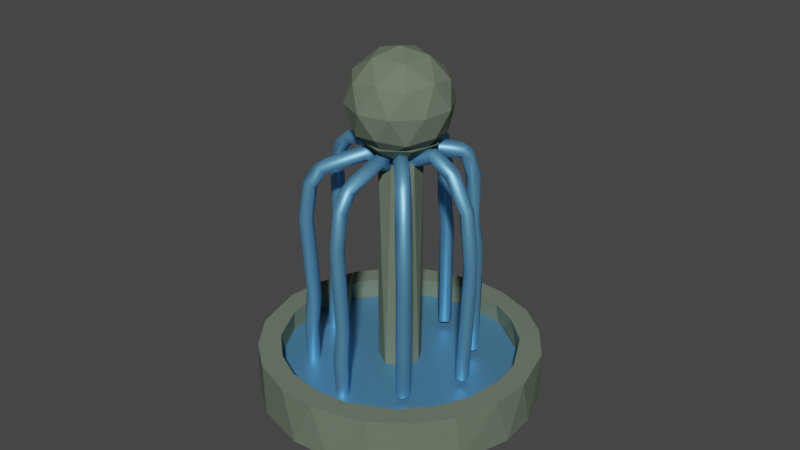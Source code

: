 # Source: untitled.blend  (saved by Blender 3.3.6; exported with 4.5.12 LTS)
import bpy
from mathutils import Matrix  # noqa: F401  (used for matrix-valued properties, if any)

bpy.ops.wm.read_factory_settings(use_empty=True)
scene = bpy.context.scene
scene.name = 'Scene'

# ---- collections
col_collection = bpy.data.collections.new('Collection'); scene.collection.children.link(col_collection)

# ---- materials (node trees are filled in below, after node groups)
mat_well = bpy.data.materials.new('Well')
mat_well.use_transparent_shadow = False
mat_water = bpy.data.materials.new('Water')
mat_water.use_transparent_shadow = False

# ---- material node trees
mat_well.use_nodes = True; mat_well.node_tree.nodes.clear()
_N = mat_well.node_tree.nodes; _L = mat_well.node_tree.links
n0 = _N.new('ShaderNodeBsdfPrincipled'); n0.name = 'Principled BSDF'; n0.location = (10, 300)
n0.distribution = 'GGX'
n0.subsurface_method = 'RANDOM_WALK_SKIN'
n0.inputs[0].default_value = (0.1444, 0.1845, 0.1341, 1.0)
n0.inputs[3].default_value = 1.45
n0.inputs[11].default_value = 1.01
n0.inputs[13].default_value = 0.0
n0.inputs[20].default_value = 0.0
n0.inputs[27].default_value = (0.0, 0.0, 0.0, 1.0)
n0.inputs[28].default_value = 1.0
n1 = _N.new('ShaderNodeOutputMaterial'); n1.name = 'Material Output'; n1.location = (300, 300)
_L.new(n0.outputs[0], n1.inputs[0])
n1.is_active_output = True
mat_water.use_nodes = True; mat_water.node_tree.nodes.clear()
_N = mat_water.node_tree.nodes; _L = mat_water.node_tree.links
n0 = _N.new('ShaderNodeBsdfPrincipled'); n0.name = 'Principled BSDF'; n0.location = (10, 300)
n0.distribution = 'GGX'
n0.subsurface_method = 'RANDOM_WALK_SKIN'
n0.inputs[0].default_value = (0.1725, 0.4705, 0.8, 1.0)
n0.inputs[1].default_value = 0.75
n0.inputs[3].default_value = 1.45
n0.inputs[11].default_value = 1.01
n0.inputs[13].default_value = 0.0
n0.inputs[20].default_value = 0.0
n0.inputs[27].default_value = (0.0, 0.0, 0.0, 1.0)
n0.inputs[28].default_value = 1.0
n1 = _N.new('ShaderNodeOutputMaterial'); n1.name = 'Material Output'; n1.location = (300, 300)
_L.new(n0.outputs[0], n1.inputs[0])
n1.is_active_output = True

# ---- world
world_world = bpy.data.worlds.new('World'); scene.world = world_world
world_world.use_nodes = True; world_world.node_tree.nodes.clear()
_N = world_world.node_tree.nodes; _L = world_world.node_tree.links
n0 = _N.new('ShaderNodeOutputWorld'); n0.name = 'World Output'; n0.location = (300, 300)
n1 = _N.new('ShaderNodeBackground'); n1.name = 'Background'; n1.location = (10, 300)
n1.inputs[0].default_value = (0.05088, 0.05088, 0.05088, 1.0)
_L.new(n1.outputs[0], n0.inputs[0])
n0.is_active_output = True
world_world.color = (0.05088, 0.05088, 0.05088)
world_world.use_sun_shadow = False
world_world.sun_shadow_jitter_overblur = 0.0

# ---- meshes
me_icosphere = bpy.data.meshes.new('Icosphere')
me_icosphere.from_pydata([(0.0, 0.0, -1.0), (0.7236, -0.5257, -0.4472), (-0.2764, -0.8506, -0.4472), (-0.8944, 0.0, -0.4472), (-0.2764, 0.8506, -0.4472), (0.7236, 0.5257, -0.4472), (0.2764, -0.8506, 0.4472), (-0.7236, -0.5257, 0.4472), (-0.7236, 0.5257, 0.4472), (0.2764, 0.8506, 0.4472), (0.8944, 0.0, 0.4472), (0.0, 0.0, 1.0), (-0.1625, -0.5, -0.8507), (0.4935, -0.309, -0.7824), (0.2629, -0.809, -0.5257), (0.8506, 0.0, -0.5257), (0.4253, 0.309, -0.8507), (-0.5257, 0.0, -0.8174), (-0.6882, -0.5, -0.5257), (-0.1625, 0.5042, -0.8256), (-0.6882, 0.5, -0.5257), (0.2629, 0.809, -0.5257), (0.9511, -0.309, 0.0), (0.9511, 0.309, 0.0), (0.0, -1.0, 0.0), (0.5878, -0.809, 0.0), (-0.9511, -0.309, 0.0), (-0.5878, -0.809, 0.0), (-0.5878, 0.809, 0.0), (-0.9511, 0.309, 0.0), (0.5878, 0.809, 0.0), (0.0, 1.0, 0.0), (0.6882, -0.5, 0.5257), (-0.2629, -0.809, 0.5257), (-0.8506, 0.0, 0.5257), (-0.2629, 0.809, 0.5257), (0.6882, 0.5, 0.5257), (0.1625, -0.5, 0.8507), (0.5257, 0.0, 0.8507), (-0.4253, -0.309, 0.8507), (-0.4253, 0.309, 0.8507), (0.1625, 0.5, 0.8507), (1.519, 2.301, -5.882), (2.284, 1.545, -5.882), (2.636, 0.7657, -5.882), (2.757, 0.01564, -5.882), (2.617, -0.828, -5.882), (2.301, -1.519, -5.882), (1.545, -2.284, -5.882), (0.7657, -2.636, -5.882), (0.01564, -2.757, -5.882), (-0.828, -2.617, -5.882), (-1.519, -2.301, -5.882), (-2.284, -1.545, -5.882), (-2.636, -0.7657, -5.882), (-2.757, -0.01564, -5.882), (-2.617, 0.828, -5.882), (-2.301, 1.519, -5.882), (-1.545, 2.284, -5.882), (-0.7657, 2.636, -5.882), (-0.01564, 2.757, -5.882), (0.828, 2.617, -5.882), (1.115, 2.029, -4.897), (1.692, 1.595, -4.897), (2.054, 1.067, -4.897), (2.293, 0.3863, -4.897), (2.266, -0.5204, -4.897), (2.029, -1.115, -4.897), (1.595, -1.692, -4.897), (1.067, -2.054, -4.897), (0.3863, -2.293, -4.897), (-0.5204, -2.266, -4.897), (-1.115, -2.029, -4.897), (-1.692, -1.595, -4.897), (-2.054, -1.067, -4.897), (-2.293, -0.3863, -4.897), (-2.266, 0.5204, -4.897), (-2.029, 1.115, -4.897), (-1.595, 1.692, -4.897), (-1.067, 2.054, -4.897), (-0.3863, 2.293, -4.897), (0.5204, 2.266, -4.897), (1.13, 2.515, -4.897), (0.08105, 2.756, -4.897), (-0.7657, 2.636, -4.897), (-1.464, 2.336, -4.897), (-2.101, 1.767, -4.897), (-2.515, 1.13, -4.897), (-2.756, 0.08105, -4.897), (-2.636, -0.7657, -4.897), (-2.336, -1.464, -4.897), (-1.767, -2.101, -4.897), (-1.13, -2.515, -4.897), (-0.08105, -2.756, -4.897), (0.7657, -2.636, -4.897), (1.464, -2.336, -4.897), (2.101, -1.767, -4.897), (2.515, -1.13, -4.897), (2.756, -0.08105, -4.897), (2.636, 0.7657, -4.897), (2.336, 1.464, -4.897), (1.767, 2.101, -4.897), (0.1362, 0.3959, -5.482), (-0.1863, 0.3865, -5.482), (-0.4357, 0.01862, -5.482), (-0.2178, -0.3696, -5.482), (0.1863, -0.3865, -5.482), (0.3959, -0.1362, -5.482), (0.3865, 0.1863, -5.482), (1.115, 2.029, -5.482), (0.4406, 2.283, -5.482), (-0.4665, 2.278, -5.482), (-1.51, 1.792, -5.482), (-2.029, 1.115, -5.482), (-2.283, 0.4406, -5.482), (-2.278, -0.4665, -5.482), (-1.792, -1.51, -5.482), (-1.115, -2.029, -5.482), (-0.4406, -2.283, -5.482), (0.4665, -2.278, -5.482), (1.067, -2.054, -5.482), (1.653, -1.635, -5.482), (2.029, -1.115, -5.482), (2.283, -0.4406, -5.482), (2.278, 0.4665, -5.482), (1.792, 1.51, -5.482), (0.2965, 0.1079, -1.066), (-0.07701, 0.3001, -1.066), (-0.2909, 0.06145, -1.065), (-0.2331, -0.1867, -1.065), (0.1079, -0.2965, -1.066), (0.1954, 0.3819, -1.065), (-0.1267, 0.399, -1.065), (-0.406, 0.1592, -1.065), (-0.348, -0.2408, -1.065), (-0.07578, -0.4163, -1.065), (0.3141, -0.3024, -1.065), (0.4136, 0.08932, -1.065), (0.6094, 0.4881, -0.6698), (-0.0125, 0.7665, -0.6695), (-0.5917, 0.4974, -0.6699), (-0.7495, -0.2177, -0.6701), (-0.2332, -0.7372, -0.6697), (0.3507, -0.6753, -0.6693), (0.7371, -0.2332, -0.6698), (0.4406, 2.283, -5.284), (1.115, 2.029, -5.284), (-0.4665, 2.278, -5.284), (-1.51, 1.792, -5.284), (-2.029, 1.115, -5.284), (-2.283, 0.4406, -5.284), (-2.278, -0.4665, -5.284), (-1.792, -1.51, -5.284), (-1.115, -2.029, -5.284), (-0.4406, -2.283, -5.284), (0.4665, -2.278, -5.284), (1.067, -2.054, -5.284), (1.653, -1.635, -5.284), (2.029, -1.115, -5.284), (2.283, -0.4406, -5.284), (2.278, 0.4665, -5.284), (1.792, 1.51, -5.284), (-0.1863, 0.3865, -5.284), (0.1362, 0.3959, -5.284), (-0.4357, 0.01862, -5.284), (-0.2178, -0.3696, -5.284), (0.1863, -0.3865, -5.284), (0.3959, -0.1362, -5.284), (0.3865, 0.1863, -5.284)], [], [(0, 13, 12), (1, 13, 15), (0, 12, 17), (0, 17, 19), (0, 19, 16), (1, 15, 22), (2, 14, 24), (3, 18, 26), (4, 20, 28), (5, 21, 30), (1, 22, 25), (2, 24, 27), (3, 26, 29), (4, 28, 31), (5, 30, 23), (6, 32, 37), (7, 33, 39), (8, 34, 40), (9, 35, 41), (10, 36, 38), (38, 41, 11), (38, 36, 41), (36, 9, 41), (41, 40, 11), (41, 35, 40), (35, 8, 40), (40, 39, 11), (40, 34, 39), (34, 7, 39), (39, 37, 11), (39, 33, 37), (33, 6, 37), (37, 38, 11), (37, 32, 38), (32, 10, 38), (23, 36, 10), (23, 30, 36), (30, 9, 36), (31, 35, 9), (31, 28, 35), (28, 8, 35), (29, 34, 8), (29, 26, 34), (26, 7, 34), (27, 33, 7), (27, 24, 33), (24, 6, 33), (25, 32, 6), (25, 22, 32), (22, 10, 32), (30, 31, 9), (30, 21, 31), (21, 4, 31), (28, 29, 8), (28, 20, 29), (20, 3, 29), (26, 27, 7), (26, 18, 27), (18, 2, 27), (24, 25, 6), (24, 14, 25), (14, 1, 25), (22, 23, 10), (22, 15, 23), (15, 5, 23), (16, 21, 5), (16, 19, 21), (19, 4, 21), (19, 20, 4), (19, 17, 20), (17, 3, 20), (17, 18, 3), (17, 12, 18), (12, 2, 18), (15, 16, 5), (15, 13, 16), (13, 0, 16), (12, 14, 2), (12, 13, 14), (13, 1, 14), (82, 42, 61), (87, 57, 56), (92, 52, 51), (97, 47, 46), (62, 82, 81), (81, 83, 80), (78, 85, 86), (77, 87, 76), (76, 88, 75), (73, 90, 91), (72, 92, 71), (71, 93, 70), (68, 95, 96), (67, 97, 66), (66, 98, 65), (63, 100, 101), (73, 116, 74), (63, 125, 64), (78, 112, 79), (120, 121, 157, 156), (112, 113, 149, 148), (106, 105, 165, 166), (119, 120, 156, 155), (111, 112, 148, 147), (105, 104, 164, 165), (102, 131, 108), (106, 135, 105), (104, 133, 103), (107, 136, 106), (108, 137, 107), (105, 134, 104), (126, 131, 127), (127, 131, 132), (129, 134, 135), (129, 135, 130), (130, 136, 126), (126, 138, 144), (130, 142, 129), (130, 143, 142), (128, 140, 127), (128, 141, 140), (126, 144, 130), (51, 52, 53, 54, 55, 56, 57, 58, 59, 60, 61, 42, 43, 44, 45, 46, 47, 48, 49, 50), (61, 60, 83, 82), (60, 59, 84, 83), (59, 58, 85, 84), (58, 57, 86, 85), (56, 55, 88, 87), (87, 86, 57), (55, 54, 89, 88), (54, 53, 90, 89), (53, 52, 91, 90), (51, 50, 93, 92), (92, 91, 52), (50, 49, 94, 93), (49, 48, 95, 94), (48, 47, 96, 95), (46, 45, 98, 97), (97, 96, 47), (45, 44, 99, 98), (44, 43, 100, 99), (43, 42, 101, 100), (85, 79, 80, 84), (82, 101, 42), (81, 82, 83), (80, 83, 84), (86, 87, 77, 78), (78, 79, 85), (90, 74, 75, 89), (76, 87, 88), (75, 88, 89), (91, 92, 72, 73), (73, 74, 90), (95, 69, 70, 94), (71, 92, 93), (70, 93, 94), (96, 97, 67, 68), (68, 69, 95), (100, 64, 65, 99), (66, 97, 98), (65, 98, 99), (101, 82, 62, 63), (63, 64, 100), (121, 68, 67, 122), (114, 76, 75, 115), (122, 67, 66, 123), (115, 75, 74, 116), (123, 66, 65, 124), (109, 62, 81, 110), (124, 65, 64, 125), (116, 73, 72, 117), (110, 81, 80, 111), (117, 72, 71, 118), (111, 80, 79, 112), (125, 63, 62, 109), (118, 71, 70, 119), (119, 70, 69, 120), (112, 78, 77, 113), (120, 69, 68, 121), (113, 77, 76, 114), (118, 119, 155, 154), (125, 109, 146, 161), (110, 111, 147, 145), (104, 103, 162, 164), (117, 118, 154, 153), (124, 125, 161, 160), (109, 110, 145, 146), (103, 102, 163, 162), (116, 117, 153, 152), (123, 124, 160, 159), (115, 116, 152, 151), (102, 108, 168, 163), (131, 102, 103, 132), (128, 129, 141), (105, 135, 134), (134, 129, 128, 133), (108, 131, 137), (103, 133, 132), (106, 136, 135), (104, 134, 133), (107, 137, 136), (127, 132, 133), (128, 127, 133), (130, 135, 136), (126, 136, 137), (126, 137, 131), (138, 126, 127, 139), (140, 141, 142, 143, 144, 138, 139), (129, 142, 141), (127, 140, 139), (130, 144, 143), (107, 106, 166, 167), (113, 114, 150, 149), (121, 122, 158, 157), (108, 107, 167, 168), (114, 115, 151, 150), (122, 123, 159, 158)])
_uv = me_icosphere.uv_layers.new(name='UVMap')
_uv.uv.foreach_set('vector', [0.1818, 0.0, 0.2273, 0.07873, 0.1364, 0.07873, 0.2727, 0.1575, 0.3182, 0.07873, 0.3636, 0.1575, 0.9091, 0.0, 0.9545, 0.07873, 0.8636, 0.07873, 0.7273, 0.0, 0.7727, 0.07873, 0.6818, 0.07873, 0.5455, 0.0, 0.5909, 0.07873, 0.5, 0.07873, 0.2727, 0.1575, 0.3636, 0.1575, 0.3182, 0.2362, 0.09091, 0.1575, 0.1818, 0.1575, 0.1364, 0.2362, 0.8182, 0.1575, 0.9091, 0.1575, 0.8636, 0.2362, 0.6364, 0.1575, 0.7273, 0.1575, 0.6818, 0.2362, 0.4545, 0.1575, 0.5455, 0.1575, 0.5, 0.2362, 0.2727, 0.1575, 0.3182, 0.2362, 0.2273, 0.2362, 0.09091, 0.1575, 0.1364, 0.2362, 0.04546, 0.2362, 0.8182, 0.1575, 0.8636, 0.2362, 0.7727, 0.2362, 0.6364, 0.1575, 0.6818, 0.2362, 0.5909, 0.2362, 0.4545, 0.1575, 0.5, 0.2362, 0.4091, 0.2362, 0.1818, 0.3149, 0.2727, 0.3149, 0.2273, 0.3937, 0.0, 0.3149, 0.09091, 0.3149, 0.04546, 0.3937, 0.7273, 0.3149, 0.8182, 0.3149, 0.7727, 0.3937, 0.5455, 0.3149, 0.6364, 0.3149, 0.5909, 0.3937, 0.3636, 0.3149, 0.4545, 0.3149, 0.4091, 0.3937, 0.4091, 0.3937, 0.5, 0.3937, 0.4545, 0.4724, 0.4091, 0.3937, 0.4545, 0.3149, 0.5, 0.3937, 0.4545, 0.3149, 0.5455, 0.3149, 0.5, 0.3937, 0.5909, 0.3937, 0.6818, 0.3937, 0.6364, 0.4724, 0.5909, 0.3937, 0.6364, 0.3149, 0.6818, 0.3937, 0.6364, 0.3149, 0.7273, 0.3149, 0.6818, 0.3937, 0.7727, 0.3937, 0.8636, 0.3937, 0.8182, 0.4724, 0.7727, 0.3937, 0.8182, 0.3149, 0.8636, 0.3937, 0.8182, 0.3149, 0.9091, 0.3149, 0.8636, 0.3937, 0.04546, 0.3937, 0.1364, 0.3937, 0.09091, 0.4724, 0.04546, 0.3937, 0.09091, 0.3149, 0.1364, 0.3937, 0.09091, 0.3149, 0.1818, 0.3149, 0.1364, 0.3937, 0.2273, 0.3937, 0.3182, 0.3937, 0.2727, 0.4724, 0.2273, 0.3937, 0.2727, 0.3149, 0.3182, 0.3937, 0.2727, 0.3149, 0.3636, 0.3149, 0.3182, 0.3937, 0.4091, 0.2362, 0.4545, 0.3149, 0.3636, 0.3149, 0.4091, 0.2362, 0.5, 0.2362, 0.4545, 0.3149, 0.5, 0.2362, 0.5455, 0.3149, 0.4545, 0.3149, 0.5909, 0.2362, 0.6364, 0.3149, 0.5455, 0.3149, 0.5909, 0.2362, 0.6818, 0.2362, 0.6364, 0.3149, 0.6818, 0.2362, 0.7273, 0.3149, 0.6364, 0.3149, 0.7727, 0.2362, 0.8182, 0.3149, 0.7273, 0.3149, 0.7727, 0.2362, 0.8636, 0.2362, 0.8182, 0.3149, 0.8636, 0.2362, 0.9091, 0.3149, 0.8182, 0.3149, 0.04546, 0.2362, 0.09091, 0.3149, 0.0, 0.3149, 0.04546, 0.2362, 0.1364, 0.2362, 0.09091, 0.3149, 0.1364, 0.2362, 0.1818, 0.3149, 0.09091, 0.3149, 0.2273, 0.2362, 0.2727, 0.3149, 0.1818, 0.3149, 0.2273, 0.2362, 0.3182, 0.2362, 0.2727, 0.3149, 0.3182, 0.2362, 0.3636, 0.3149, 0.2727, 0.3149, 0.5, 0.2362, 0.5909, 0.2362, 0.5455, 0.3149, 0.5, 0.2362, 0.5455, 0.1575, 0.5909, 0.2362, 0.5455, 0.1575, 0.6364, 0.1575, 0.5909, 0.2362, 0.6818, 0.2362, 0.7727, 0.2362, 0.7273, 0.3149, 0.6818, 0.2362, 0.7273, 0.1575, 0.7727, 0.2362, 0.7273, 0.1575, 0.8182, 0.1575, 0.7727, 0.2362, 0.8636, 0.2362, 0.9545, 0.2362, 0.9091, 0.3149, 0.8636, 0.2362, 0.9091, 0.1575, 0.9545, 0.2362, 0.9091, 0.1575, 1.0, 0.1575, 0.9545, 0.2362, 0.1364, 0.2362, 0.2273, 0.2362, 0.1818, 0.3149, 0.1364, 0.2362, 0.1818, 0.1575, 0.2273, 0.2362, 0.1818, 0.1575, 0.2727, 0.1575, 0.2273, 0.2362, 0.3182, 0.2362, 0.4091, 0.2362, 0.3636, 0.3149, 0.3182, 0.2362, 0.3636, 0.1575, 0.4091, 0.2362, 0.3636, 0.1575, 0.4545, 0.1575, 0.4091, 0.2362, 0.5, 0.07873, 0.5455, 0.1575, 0.4545, 0.1575, 0.5, 0.07873, 0.5909, 0.07873, 0.5455, 0.1575, 0.5909, 0.07873, 0.6364, 0.1575, 0.5455, 0.1575, 0.6818, 0.07873, 0.7273, 0.1575, 0.6364, 0.1575, 0.6818, 0.07873, 0.7727, 0.07873, 0.7273, 0.1575, 0.7727, 0.07873, 0.8182, 0.1575, 0.7273, 0.1575, 0.8636, 0.07873, 0.9091, 0.1575, 0.8182, 0.1575, 0.8636, 0.07873, 0.9545, 0.07873, 0.9091, 0.1575, 0.9545, 0.07873, 1.0, 0.1575, 0.9091, 0.1575, 0.3636, 0.1575, 0.4091, 0.07873, 0.4545, 0.1575, 0.3636, 0.1575, 0.3182, 0.07873, 0.4091, 0.07873, 0.3182, 0.07873, 0.3636, 0.0, 0.4091, 0.07873, 0.1364, 0.07873, 0.1818, 0.1575, 0.09091, 0.1575, 0.1364, 0.07873, 0.2273, 0.07873, 0.1818, 0.1575, 0.2273, 0.07873, 0.2727, 0.1575, 0.1818, 0.1575, 0.6027, 0.5898, 0.0, 0.5, 0.03125, 0.5, 0.2628, 0.5898, 0.2372, 0.5, 0.2812, 0.5, 0.5128, 0.5898, 0.4872, 0.5, 0.5312, 0.5, 0.7628, 0.5898, 0.7372, 0.5, 0.7812, 0.5, 0.6903, 0.5898, 0.6027, 0.5898, 0.2822, 0.5898, 0.2822, 0.5898, 0.07532, 0.5898, 0.1861, 0.5898, 0.2434, 0.5898, 0.1691, 0.5898, 0.2188, 0.5898, 0.2831, 0.5898, 0.2628, 0.5898, 0.3203, 0.5898, 0.3203, 0.5898, 0.3253, 0.5898, 0.3744, 0.5898, 0.4573, 0.5898, 0.4191, 0.5898, 0.4688, 0.5898, 0.5017, 0.5898, 0.5128, 0.5898, 0.541, 0.5898, 0.541, 0.5898, 0.5753, 0.5898, 0.5967, 0.5898, 0.6792, 0.5898, 0.6691, 0.5898, 0.7188, 0.5898, 0.7219, 0.5898, 0.7628, 0.5898, 0.7586, 0.5898, 0.7586, 0.5898, 0.8253, 0.5898, 0.807, 0.5898, 0.843, 0.5898, 0.9191, 0.5898, 0.9688, 0.5898, 0.4573, 0.5898, 0.4496, 0.5898, 0.4182, 0.5898, 0.843, 0.5898, 0.8398, 0.5898, 0.8389, 0.5898, 0.2434, 0.5898, 0.2372, 0.5898, 0.2111, 0.5898, 0.6407, 0.5898, 0.6841, 0.5898, 0.6841, 0.5898, 0.6407, 0.5898, 0.2372, 0.5898, 0.2831, 0.5898, 0.2831, 0.5898, 0.2372, 0.5898, 0.5471, 0.5898, 0.5106, 0.5898, 0.5106, 0.5898, 0.5471, 0.5898, 0.6017, 0.5898, 0.6407, 0.5898, 0.6407, 0.5898, 0.6017, 0.5898, 0.188, 0.5898, 0.2372, 0.5898, 0.2372, 0.5898, 0.188, 0.5898, 0.5106, 0.5898, 0.4756, 0.5898, 0.4756, 0.5898, 0.5106, 0.5898, 0.5114, 0.5898, 0.5193, 0.5898, 0.5499, 0.5898, 0.5471, 0.5898, 0.5246, 0.5898, 0.5106, 0.5898, 0.4756, 0.5898, 0.4707, 0.5898, 0.4769, 0.5898, 0.5631, 0.5898, 0.5557, 0.5898, 0.5471, 0.5898, 0.5499, 0.5898, 0.5576, 0.5898, 0.5631, 0.5898, 0.5106, 0.5898, 0.4938, 0.5898, 0.4756, 0.5898, 0.5391, 0.5898, 0.5193, 0.5898, 0.4952, 0.5898, 0.4952, 0.5898, 0.5193, 0.5898, 0.4802, 0.5898, 0.5018, 0.5898, 0.4938, 0.5898, 0.5246, 0.5898, 0.5018, 0.5898, 0.5246, 0.5898, 0.535, 0.5898, 0.535, 0.5898, 0.5557, 0.5898, 0.5391, 0.5898, 0.5391, 0.5898, 0.5326, 0.5898, 0.5481, 0.5898, 0.535, 0.5898, 0.5184, 0.5898, 0.5018, 0.5898, 0.535, 0.5898, 0.5393, 0.5898, 0.5184, 0.5898, 0.4844, 0.5898, 0.4836, 0.5898, 0.4952, 0.5898, 0.4844, 0.5898, 0.4925, 0.5898, 0.4836, 0.5898, 0.5391, 0.5898, 0.5481, 0.5898, 0.535, 0.5898, 0.7968, 0.01461, 0.7308, 0.01189, 0.6411, 0.03737, 0.5803, 0.08029, 0.5414, 0.1337, 0.5146, 0.2032, 0.5119, 0.2692, 0.5374, 0.3589, 0.5803, 0.4197, 0.6337, 0.4586, 0.7032, 0.4854, 0.7692, 0.4881, 0.8589, 0.4626, 0.9197, 0.4197, 0.9586, 0.3663, 0.9854, 0.2968, 0.9881, 0.2308, 0.9626, 0.1411, 0.9197, 0.08029, 0.8663, 0.04135, 0.03125, 0.5, 0.08093, 0.5, 0.07532, 0.5898, 0.6027, 0.5898, 0.08093, 0.5, 0.125, 0.5, 0.125, 0.5898, 0.07532, 0.5898, 0.125, 0.5, 0.1747, 0.5, 0.1691, 0.5898, 0.125, 0.5898, 0.1747, 0.5, 0.2372, 0.5, 0.2188, 0.5898, 0.1691, 0.5898, 0.2812, 0.5, 0.3309, 0.5, 0.3253, 0.5898, 0.2628, 0.5898, 0.2628, 0.5898, 0.2188, 0.5898, 0.2372, 0.5, 0.3309, 0.5, 0.375, 0.5, 0.375, 0.5898, 0.3253, 0.5898, 0.375, 0.5, 0.4247, 0.5, 0.4191, 0.5898, 0.375, 0.5898, 0.4247, 0.5, 0.4872, 0.5, 0.4688, 0.5898, 0.4191, 0.5898, 0.5312, 0.5, 0.5809, 0.5, 0.5753, 0.5898, 0.5128, 0.5898, 0.5128, 0.5898, 0.4688, 0.5898, 0.4872, 0.5, 0.5809, 0.5, 0.625, 0.5, 0.625, 0.5898, 0.5753, 0.5898, 0.625, 0.5, 0.6747, 0.5, 0.6691, 0.5898, 0.625, 0.5898, 0.6747, 0.5, 0.7372, 0.5, 0.7188, 0.5898, 0.6691, 0.5898, 0.7812, 0.5, 0.8309, 0.5, 0.8253, 0.5898, 0.7628, 0.5898, 0.7628, 0.5898, 0.7188, 0.5898, 0.7372, 0.5, 0.8309, 0.5, 0.875, 0.5, 0.875, 0.5898, 0.8253, 0.5898, 0.875, 0.5, 0.9247, 0.5, 0.9191, 0.5898, 0.875, 0.5898, 0.9247, 0.5, 0.9872, 0.5, 0.9688, 0.5898, 0.9191, 0.5898, 0.1691, 0.5898, 0.2111, 0.5898, 0.1861, 0.5898, 0.125, 0.5898, 0.6027, 0.5898, 0.9688, 0.5898, 0.9872, 0.5, 0.2822, 0.5898, 0.6027, 0.5898, 0.07532, 0.5898, 0.1861, 0.5898, 0.07532, 0.5898, 0.125, 0.5898, 0.2188, 0.5898, 0.2628, 0.5898, 0.2831, 0.5898, 0.2434, 0.5898, 0.2434, 0.5898, 0.2111, 0.5898, 0.1691, 0.5898, 0.4191, 0.5898, 0.4182, 0.5898, 0.3744, 0.5898, 0.375, 0.5898, 0.3203, 0.5898, 0.2628, 0.5898, 0.3253, 0.5898, 0.3744, 0.5898, 0.3253, 0.5898, 0.375, 0.5898, 0.4688, 0.5898, 0.5128, 0.5898, 0.5017, 0.5898, 0.4573, 0.5898, 0.4573, 0.5898, 0.4182, 0.5898, 0.4191, 0.5898, 0.6691, 0.5898, 0.6407, 0.5898, 0.5967, 0.5898, 0.625, 0.5898, 0.541, 0.5898, 0.5128, 0.5898, 0.5753, 0.5898, 0.5967, 0.5898, 0.5753, 0.5898, 0.625, 0.5898, 0.7188, 0.5898, 0.7628, 0.5898, 0.7219, 0.5898, 0.6792, 0.5898, 0.6792, 0.5898, 0.6407, 0.5898, 0.6691, 0.5898, 0.9191, 0.5898, 0.8389, 0.5898, 0.807, 0.5898, 0.875, 0.5898, 0.7586, 0.5898, 0.7628, 0.5898, 0.8253, 0.5898, 0.807, 0.5898, 0.8253, 0.5898, 0.875, 0.5898, 0.9688, 0.5898, 0.6027, 0.5898, 0.6903, 0.5898, 0.843, 0.5898, 0.843, 0.5898, 0.8389, 0.5898, 0.9191, 0.5898, 0.6841, 0.5898, 0.6792, 0.5898, 0.7219, 0.5898, 0.7219, 0.5898, 0.3251, 0.5898, 0.3203, 0.5898, 0.3744, 0.5898, 0.3793, 0.5898, 0.7219, 0.5898, 0.7219, 0.5898, 0.7586, 0.5898, 0.7631, 0.5898, 0.3793, 0.5898, 0.3744, 0.5898, 0.4182, 0.5898, 0.4496, 0.5898, 0.7631, 0.5898, 0.7586, 0.5898, 0.807, 0.5898, 0.811, 0.5898, 0.6903, 0.5898, 0.6903, 0.5898, 0.2822, 0.5898, 0.2565, 0.5898, 0.811, 0.5898, 0.807, 0.5898, 0.8389, 0.5898, 0.8398, 0.5898, 0.4496, 0.5898, 0.4573, 0.5898, 0.5017, 0.5898, 0.5017, 0.5898, 0.2565, 0.5898, 0.2822, 0.5898, 0.1861, 0.5898, 0.188, 0.5898, 0.5017, 0.5898, 0.5017, 0.5898, 0.541, 0.5898, 0.546, 0.5898, 0.188, 0.5898, 0.1861, 0.5898, 0.2111, 0.5898, 0.2372, 0.5898, 0.8398, 0.5898, 0.843, 0.5898, 0.6903, 0.5898, 0.6903, 0.5898, 0.546, 0.5898, 0.541, 0.5898, 0.5967, 0.5898, 0.6017, 0.5898, 0.6017, 0.5898, 0.5967, 0.5898, 0.6407, 0.5898, 0.6407, 0.5898, 0.2372, 0.5898, 0.2434, 0.5898, 0.2831, 0.5898, 0.2831, 0.5898, 0.6407, 0.5898, 0.6407, 0.5898, 0.6792, 0.5898, 0.6841, 0.5898, 0.2831, 0.5898, 0.2831, 0.5898, 0.3203, 0.5898, 0.3251, 0.5898, 0.546, 0.5898, 0.6017, 0.5898, 0.6017, 0.5898, 0.546, 0.5898, 0.8398, 0.5898, 0.6903, 0.5898, 0.6903, 0.5898, 0.8398, 0.5898, 0.2565, 0.5898, 0.188, 0.5898, 0.188, 0.5898, 0.2565, 0.5898, 0.4756, 0.5898, 0.4769, 0.5898, 0.4769, 0.5898, 0.4756, 0.5898, 0.5017, 0.5898, 0.546, 0.5898, 0.546, 0.5898, 0.5017, 0.5898, 0.811, 0.5898, 0.8398, 0.5898, 0.8398, 0.5898, 0.811, 0.5898, 0.6903, 0.5898, 0.2565, 0.5898, 0.2565, 0.5898, 0.6903, 0.5898, 0.4769, 0.5898, 0.5114, 0.5898, 0.5114, 0.5898, 0.4769, 0.5898, 0.4496, 0.5898, 0.5017, 0.5898, 0.5017, 0.5898, 0.4496, 0.5898, 0.7631, 0.5898, 0.811, 0.5898, 0.811, 0.5898, 0.7631, 0.5898, 0.3793, 0.5898, 0.4496, 0.5898, 0.4496, 0.5898, 0.3793, 0.5898, 0.5114, 0.5898, 0.5499, 0.5898, 0.5499, 0.5898, 0.5114, 0.5898, 0.5193, 0.5898, 0.5114, 0.5898, 0.4769, 0.5898, 0.4802, 0.5898, 0.4844, 0.5898, 0.5018, 0.5898, 0.4925, 0.5898, 0.5106, 0.5898, 0.5246, 0.5898, 0.4938, 0.5898, 0.4938, 0.5898, 0.5018, 0.5898, 0.4844, 0.5898, 0.4707, 0.5898, 0.5499, 0.5898, 0.5193, 0.5898, 0.5576, 0.5898, 0.4769, 0.5898, 0.4707, 0.5898, 0.4802, 0.5898, 0.5471, 0.5898, 0.5557, 0.5898, 0.5246, 0.5898, 0.4756, 0.5898, 0.4938, 0.5898, 0.4707, 0.5898, 0.5631, 0.5898, 0.5576, 0.5898, 0.5557, 0.5898, 0.4952, 0.5898, 0.4802, 0.5898, 0.4707, 0.5898, 0.4844, 0.5898, 0.4952, 0.5898, 0.4707, 0.5898, 0.535, 0.5898, 0.5246, 0.5898, 0.5557, 0.5898, 0.5391, 0.5898, 0.5557, 0.5898, 0.5576, 0.5898, 0.5391, 0.5898, 0.5576, 0.5898, 0.5193, 0.5898, 0.5326, 0.5898, 0.5391, 0.5898, 0.4952, 0.5898, 0.5005, 0.5898, 0.4836, 0.5898, 0.4925, 0.5898, 0.5184, 0.5898, 0.5393, 0.5898, 0.5481, 0.5898, 0.5326, 0.5898, 0.5005, 0.5898, 0.5018, 0.5898, 0.5184, 0.5898, 0.4925, 0.5898, 0.4952, 0.5898, 0.4836, 0.5898, 0.5005, 0.5898, 0.535, 0.5898, 0.5481, 0.5898, 0.5393, 0.5898, 0.5631, 0.5898, 0.5471, 0.5898, 0.5471, 0.5898, 0.5631, 0.5898, 0.2831, 0.5898, 0.3251, 0.5898, 0.3251, 0.5898, 0.2831, 0.5898, 0.6841, 0.5898, 0.7219, 0.5898, 0.7219, 0.5898, 0.6841, 0.5898, 0.5499, 0.5898, 0.5631, 0.5898, 0.5631, 0.5898, 0.5499, 0.5898, 0.3251, 0.5898, 0.3793, 0.5898, 0.3793, 0.5898, 0.3251, 0.5898, 0.7219, 0.5898, 0.7631, 0.5898, 0.7631, 0.5898, 0.7219, 0.5898])
me_icosphere.materials.append(mat_well)
me_icosphere.update()
me_nurbscurve = bpy.data.meshes.new('NurbsCurve')
me_nurbscurve.from_pydata([(4.148, 0.0997, 1.678), (4.198, 0.07039, 1.708), (4.248, 0.0997, 1.678), (4.234, 0.1331, 1.645), (4.188, 0.1442, 1.634), (4.158, 0.1298, 1.649), (4.148, 0.2565, 1.758), (4.183, 0.1502, 1.758), (4.225, 0.2518, 1.788), (4.248, 0.2565, 1.758), (4.198, 0.2552, 1.691), (4.234, 0.2757, 1.707), (4.162, 0.2757, 1.707), (4.185, 0.2784, 1.795), (4.24, 0.4093, 1.695), (4.22, 0.397, 1.68), (4.185, 0.3763, 1.683), (4.156, 0.4093, 1.695), (4.148, 0.4154, 1.735), (4.187, 0.4025, 1.779), (4.222, 0.4303, 1.761), (4.248, 0.4154, 1.735), (4.19, 0.4856, 1.718), (4.162, 0.4928, 1.673), (4.247, 0.4826, 1.667), (4.185, 0.4127, 1.64), (4.162, 0.5246, 1.535), (4.198, 0.5387, 1.538), (4.235, 0.5246, 1.535), (4.234, 0.4527, 1.524), (4.184, 0.439, 1.527), (4.148, 0.4706, 1.602), (4.183, 0.5414, 1.22), (4.223, 0.5351, 1.22), (4.248, 0.5114, 1.159), (4.198, 0.4419, 1.213), (4.234, 0.4553, 1.213), (4.162, 0.4553, 1.213), (4.241, 0.498, 0.9914), (4.223, 0.4797, 0.9906), (4.155, 0.498, 0.9914), (4.155, 0.5488, 0.9702), (4.186, 0.5638, 1.076), (4.234, 0.5603, 0.9696), (4.184, 0.4647, 1.066), (4.148, 0.5114, 1.159), (4.185, 0.5737, 0.7328), (4.185, 0.4742, 0.7233), (4.171, 0.5644, 0.1892), (4.235, 0.5537, 0.1892), (4.248, 0.5038, 0.1892), (4.198, 0.464, 0.1892), (4.148, 0.5038, 0.1892), (4.228, -0.1359, 1.693), (4.184, -0.1411, 1.696), (4.148, -0.09497, 1.651), (4.198, -0.0738, 1.637), (4.248, -0.09522, 1.652), (4.235, -0.1049, 1.7), (4.198, -0.1031, 1.715), (4.161, -0.1064, 1.7), (4.162, -0.1212, 1.627), (4.198, -0.1219, 1.614), (4.234, -0.1212, 1.627), (4.161, -0.2205, 1.673), (4.248, -0.2212, 1.697), (4.235, -0.218, 1.75), (4.148, -0.2186, 1.725), (4.212, -0.2233, 1.659), (4.183, -0.2206, 1.762), (4.162, -0.477, 1.589), (4.198, -0.4723, 1.577), (4.234, -0.477, 1.589), (4.247, -0.5342, 1.622), (4.211, -0.4849, 1.678), (4.162, -0.474, 1.668), (4.185, -0.5652, 1.623), (4.148, -0.5312, 1.608), (4.235, -0.6212, 1.511), (4.185, -0.6297, 1.527), (4.144, -0.5914, 1.487), (4.185, -0.5393, 1.483), (4.245, -0.5628, 1.486), (4.248, -0.6381, 1.247), (4.223, -0.668, 1.262), (4.186, -0.6756, 1.263), (4.148, -0.6381, 1.247), (4.162, -0.5893, 1.249), (4.198, -0.5745, 1.249), (4.235, -0.5893, 1.249), (4.223, -0.6335, 0.6657), (4.149, -0.6045, 0.5724), (4.148, -0.5765, 0.6384), (4.184, -0.6396, 0.6613), (4.198, -0.5365, 0.6492), (4.248, -0.5765, 0.6384), (4.234, -0.649, 0.4151), (4.198, -0.6627, 0.4137), (4.162, -0.649, 0.4151), (4.155, -0.5877, 0.4093), (4.184, -0.5627, 0.4111), (4.235, -0.5765, 0.4094), (4.247, -0.6045, 0.5724), (4.248, -0.6213, 0.1285), (4.223, -0.6516, 0.1285), (4.148, -0.6213, 0.1285), (4.233, -0.5707, 0.1285), (4.184, -0.6578, 0.1285), (4.173, -0.5611, 0.1285), (4.301, 0.04975, 1.693), (4.301, 0.0239, 1.726), (4.301, -0.009415, 1.732), (4.301, -0.04975, 1.693), (4.301, -0.03555, 1.639), (4.302, -2.6e-07, 1.625), (4.301, 0.03555, 1.639), (4.435, -0.01342, 1.797), (4.479, 0.04966, 1.746), (4.476, 0.03631, 1.799), (4.477, -0.04343, 1.787), (4.479, -0.04968, 1.747), (4.48, -0.02452, 1.714), (4.48, 0.01328, 1.708), (4.497, -0.0108, 1.808), (4.657, 0.02731, 1.705), (4.635, -0.04836, 1.693), (4.604, -0.03606, 1.64), (4.597, 0.01318, 1.628), (4.618, 0.05277, 1.672), (4.709, -0.01339, 1.64), (4.779, 0.03652, 1.458), (4.787, -0.01344, 1.478), (4.749, -0.05376, 1.432), (4.689, -3.128e-07, 1.442), (4.731, 0.04974, 1.446), (4.807, 0.04984, 1.065), (4.835, 0.01337, 1.195), (4.833, -0.03542, 1.05), (4.783, -0.04973, 1.055), (4.745, -0.01268, 1.062), (4.76, 0.03645, 1.057), (4.837, 0.01334, 0.8619), (4.779, 0.03706, 0.1832), (4.768, -0.04327, 0.1832), (4.794, -0.01337, 0.1832), (4.73, -0.04964, 0.1832), (4.69, 2.009e-07, 0.1832), (4.73, 0.04964, 0.1832), (4.086, -0.04922, 1.678), (4.112, 0.01946, 1.698), (4.086, 0.04922, 1.678), (4.039, 0.03581, 1.643), (4.031, -0.02642, 1.637), (4.033, -0.01648, 1.764), (3.966, 0.0361, 1.701), (3.958, -1.652e-07, 1.69), (3.966, -0.0361, 1.701), (3.955, -0.0498, 1.752), (3.958, 0.0242, 1.783), (3.955, 0.0498, 1.752), (3.93, -0.01335, 1.787), (3.744, -0.05002, 1.711), (3.755, -0.01341, 1.753), (3.754, 0.03655, 1.739), (3.742, 0.05006, 1.683), (3.79, 0.01459, 1.66), (3.772, -0.03656, 1.669), (3.659, -0.03667, 1.66), (3.64, 0.009189, 1.663), (3.731, 0.01331, 1.613), (3.712, -0.03601, 1.609), (3.652, 0.03907, 1.643), (3.6, -0.03657, 1.49), (3.6, 0.03657, 1.49), (3.646, 0.05021, 1.519), (3.686, 0.01328, 1.48), (3.68, -0.02495, 1.484), (3.584, -2.387e-07, 1.446), (3.649, -0.04969, 1.474), (3.629, -0.04975, 1.088), (3.598, -0.02519, 1.098), (3.605, 0.03636, 1.084), (3.653, 0.04884, 1.376), (3.692, -0.01335, 1.077), (3.589, -1.177e-07, 1.085), (3.678, 0.0368, 1.097), (3.664, -0.04335, 1.081), (3.541, -0.04343, 0.1285), (3.545, 0.02532, 0.461), (3.538, 0.04156, 0.1285), (3.638, -0.01329, 0.4525), (3.52, -0.01332, 0.1285), (3.569, 0.05003, 0.1285), (3.604, 0.03578, 0.1285), (3.578, -0.05031, 0.1285), (3.621, -0.01337, 0.1285), (3.938, 0.806, 0.1408), (4.198, 0.8433, 0.1408), (3.649, 0.6452, 0.1408), (3.402, 0.3069, 0.1408), (3.355, 0.0, 0.1408), (3.392, -0.26, 0.1408), (3.553, -0.5487, 0.1408), (3.891, -0.7964, 0.1408), (4.198, -0.8433, 0.1408), (4.458, -0.806, 0.1408), (4.747, -0.6452, 0.1408), (4.899, -0.4685, 0.1408), (5.013, -0.2316, 0.1408), (5.041, 0.0, 0.1408), (5.004, 0.26, 0.1408), (4.843, 0.5487, 0.1408), (4.505, 0.7964, 0.1408), (4.071, 0.09066, 0.1408), (4.172, 0.1503, 0.1408), (4.056, -0.07052, 0.1408), (4.193, -0.1562, 0.1408), (4.325, -0.09066, 0.1408), (4.348, 0.02602, 0.1408), (4.289, 0.1273, 0.1408), (4.24, 0.09679, 1.678), (4.252, 0.04033, 1.708), (4.307, 0.02337, 1.678), (4.322, 0.05611, 1.645), (4.299, 0.09755, 1.634), (4.269, 0.1098, 1.649), (4.356, 0.2025, 1.758), (4.301, 0.1052, 1.758), (4.404, 0.1423, 1.788), (4.423, 0.1289, 1.758), (4.388, 0.1648, 1.691), (4.428, 0.1518, 1.707), (4.379, 0.2054, 1.707), (4.397, 0.1898, 1.795), (4.531, 0.2375, 1.695), (4.508, 0.2443, 1.68), (4.469, 0.2562, 1.683), (4.474, 0.2997, 1.695), (4.473, 0.3093, 1.735), (4.49, 0.2722, 1.779), (4.534, 0.2652, 1.761), (4.54, 0.236, 1.735), (4.553, 0.326, 1.718), (4.539, 0.3519, 1.673), (4.589, 0.2818, 1.667), (4.496, 0.2808, 1.64), (4.563, 0.3732, 1.535), (4.598, 0.3557, 1.538), (4.612, 0.3193, 1.535), (4.559, 0.2709, 1.524), (4.515, 0.2987, 1.527), (4.514, 0.3466, 1.602), (4.59, 0.3684, 1.22), (4.612, 0.3349, 1.22), (4.611, 0.3007, 1.159), (4.526, 0.2905, 1.213), (4.56, 0.2732, 1.213), (4.512, 0.326, 1.213), (4.597, 0.2964, 0.9914), (4.571, 0.2979, 0.9906), (4.539, 0.3603, 0.9914), (4.576, 0.3945, 0.9702), (4.608, 0.3814, 1.076), (4.638, 0.3437, 0.9696), (4.534, 0.3163, 1.066), (4.544, 0.3741, 1.159), (4.615, 0.3892, 0.7328), (4.541, 0.3221, 0.7233), (4.599, 0.3931, 0.1892), (4.634, 0.3387, 0.1892), (4.605, 0.2956, 0.1892), (4.543, 0.3054, 0.1892), (4.539, 0.3689, 0.1892), (4.12, -0.1209, 1.693), (4.086, -0.09141, 1.696), (4.096, -0.03412, 1.651), (4.145, -0.05678, 1.637), (4.163, -0.1082, 1.652), (4.147, -0.1047, 1.7), (4.123, -0.07648, 1.715), (4.096, -0.05155, 1.7), (4.086, -0.06226, 1.627), (4.11, -0.08915, 1.614), (4.134, -0.1152, 1.627), (4.012, -0.1284, 1.673), (4.07, -0.1928, 1.697), (4.063, -0.1809, 1.75), (4.005, -0.1175, 1.725), (4.044, -0.1675, 1.659), (4.026, -0.1442, 1.762), (3.823, -0.3015, 1.589), (3.85, -0.3252, 1.577), (3.872, -0.3553, 1.589), (3.838, -0.4032, 1.622), (3.85, -0.3435, 1.678), (3.825, -0.2994, 1.668), (3.773, -0.378, 1.623), (3.773, -0.3279, 1.608), (3.765, -0.4525, 1.511), (3.725, -0.4212, 1.527), (3.726, -0.3656, 1.487), (3.792, -0.3604, 1.483), (3.815, -0.4206, 1.486), (3.761, -0.4736, 1.247), (3.723, -0.4755, 1.262), (3.692, -0.4536, 1.263), (3.694, -0.4, 1.247), (3.739, -0.377, 1.249), (3.775, -0.394, 1.249), (3.789, -0.4309, 1.249), (3.748, -0.4518, 0.6657), (3.72, -0.3778, 0.5724), (3.74, -0.3586, 0.6384), (3.717, -0.4276, 0.6613), (3.803, -0.3684, 0.6492), (3.807, -0.4322, 0.6384), (3.744, -0.4709, 0.4151), (3.71, -0.4534, 0.4137), (3.696, -0.4174, 0.4151), (3.736, -0.3709, 0.4093), (3.774, -0.3758, 0.4111), (3.798, -0.4225, 0.4094), (3.786, -0.4506, 0.5724), (3.774, -0.4623, 0.1285), (3.735, -0.4644, 0.1285), (3.707, -0.3887, 0.1285), (3.801, -0.4174, 0.1285), (3.704, -0.4395, 0.1285), (3.768, -0.3664, 0.1285), (4.306, -0.04939, 1.693), (4.286, -0.06691, 1.726), (4.262, -0.08929, 1.732), (4.232, -0.1164, 1.693), (4.243, -0.1071, 1.639), (4.269, -0.08357, 1.625), (4.295, -0.05922, 1.639), (4.349, -0.1912, 1.797), (4.426, -0.1815, 1.746), (4.414, -0.1883, 1.799), (4.356, -0.2426, 1.787), (4.352, -0.2485, 1.747), (4.372, -0.2322, 1.714), (4.399, -0.2066, 1.708), (4.393, -0.2352, 1.808), (4.529, -0.3282, 1.705), (4.458, -0.3627, 1.693), (4.447, -0.3316, 1.64), (4.478, -0.2932, 1.628), (4.522, -0.2822, 1.672), (4.534, -0.3936, 1.64), (4.618, -0.4119, 1.458), (4.586, -0.4515, 1.478), (4.531, -0.4504, 1.432), (4.531, -0.3703, 1.442), (4.595, -0.3672, 1.446), (4.647, -0.4239, 1.065), (4.639, -0.4691, 1.195), (4.601, -0.5003, 1.05), (4.557, -0.4728, 1.055), (4.559, -0.4201, 1.062), (4.605, -0.3977, 1.057), (4.64, -0.4706, 0.8619), (4.618, -0.4117, 0.1832), (4.552, -0.4576, 0.1832), (4.591, -0.4563, 0.1832), (4.521, -0.4336, 0.1832), (4.531, -0.3709, 0.1832), (4.595, -0.3668, 0.1832), (4.088, 0.04233, 1.678), (4.156, 0.06953, 1.698), (4.161, 0.1086, 1.678), (4.119, 0.1344, 1.643), (4.068, 0.09826, 1.637), (4.077, 0.1036, 1.764), (4.07, 0.1886, 1.701), (4.038, 0.1705, 1.69), (4.017, 0.14, 1.701), (3.999, 0.139, 1.752), (4.056, 0.1866, 1.783), (4.073, 0.2061, 1.752), (4.009, 0.1823, 1.787), (3.857, 0.2952, 1.711), (3.891, 0.3117, 1.753), (3.928, 0.3458, 1.739), (3.929, 0.364, 1.683), (3.935, 0.3047, 1.66), (3.886, 0.2829, 1.669), (3.809, 0.367, 1.66), (3.831, 0.4114, 1.663), (3.895, 0.3469, 1.613), (3.845, 0.3282, 1.609), (3.86, 0.4232, 1.643), (3.77, 0.4105, 1.49), (3.824, 0.4598, 1.49), (3.865, 0.4349, 1.519), (3.864, 0.3805, 1.48), (3.832, 0.3593, 1.484), (3.786, 0.4466, 1.446), (3.793, 0.3655, 1.474), (3.78, 0.3802, 1.088), (3.777, 0.4199, 1.098), (3.827, 0.4554, 1.084), (3.868, 0.4289, 1.376), (3.849, 0.3583, 1.077), (3.79, 0.4428, 1.085), (3.876, 0.4024, 1.097), (3.808, 0.3582, 1.081), (3.725, 0.4494, 0.1285), (3.779, 0.4925, 0.461), (3.786, 0.5091, 0.1285), (3.812, 0.3982, 0.4525), (3.733, 0.4854, 0.1285), (3.813, 0.4913, 0.1285), (3.826, 0.4564, 0.1285), (3.745, 0.417, 0.1285), (3.801, 0.4106, 0.1285)], [], [(3, 9, 2), (6, 5, 0), (8, 13, 7), (10, 11, 3), (12, 10, 4), (12, 4, 5), (14, 9, 11), (12, 16, 10), (6, 17, 12), (20, 19, 8), (23, 18, 22), (21, 24, 20), (14, 24, 21), (31, 17, 18), (26, 31, 23), (15, 29, 14), (45, 31, 26), (24, 34, 28), (29, 34, 24), (33, 32, 27), (35, 36, 29), (37, 35, 30), (37, 30, 31), (38, 34, 36), (45, 40, 37), (43, 42, 33), (43, 33, 34), (44, 39, 35), (46, 41, 42), (43, 46, 42), (48, 41, 46), (38, 50, 34), (47, 51, 39), (52, 40, 45), (55, 60, 54), (61, 55, 56), (57, 63, 56), (64, 55, 61), (57, 65, 63), (59, 66, 58), (69, 59, 60), (67, 60, 55), (63, 68, 62), (65, 68, 63), (70, 67, 64), (65, 72, 68), (66, 73, 65), (69, 74, 66), (75, 69, 67), (76, 74, 75), (70, 80, 77), (71, 81, 70), (82, 72, 73), (83, 82, 78), (81, 87, 80), (87, 92, 86), (95, 89, 83), (93, 90, 85), (0, 1, 7, 6), (90, 96, 102), (98, 93, 91), (95, 101, 94), (101, 100, 94), (103, 102, 96), (91, 105, 98), (99, 105, 91), (103, 101, 102), (107, 104, 97), (120, 112, 113), (109, 117, 115), (110, 118, 109), (116, 118, 110), (121, 120, 113), (115, 122, 114), (117, 122, 115), (128, 117, 118), (124, 118, 123), (119, 125, 123), (120, 125, 119), (121, 126, 120), (125, 129, 124), (126, 132, 125), (127, 133, 126), (135, 134, 130), (136, 130, 131), (132, 137, 131), (140, 133, 134), (141, 135, 136), (137, 141, 136), (138, 143, 137), (137, 144, 141), (143, 144, 137), (147, 140, 135), (149, 153, 148), (154, 150, 151), (148, 156, 152), (153, 157, 148), (158, 153, 149), (160, 157, 153), (158, 160, 153), (159, 163, 158), (154, 164, 159), (155, 165, 154), (166, 155, 156), (166, 165, 155), (167, 161, 162), (163, 168, 162), (164, 171, 163), (169, 174, 164), (178, 170, 161), (177, 172, 168), (173, 177, 168), (175, 182, 174), (178, 176, 170), (179, 178, 172), (183, 175, 176), (184, 180, 177), (181, 184, 177), (186, 183, 178), (182, 189, 181), (194, 186, 179), (184, 191, 180), (192, 189, 182), (189, 191, 188), (195, 193, 190), (194, 195, 190), (8, 1, 2, 9), (1, 8, 7), (11, 10, 16, 15), (4, 10, 3), (3, 11, 9), (6, 12, 5), (7, 13, 6), (8, 19, 13), (15, 14, 11), (18, 6, 13, 19), (12, 17, 16), (8, 9, 21, 20), (23, 22, 27, 26), (14, 21, 9), (6, 18, 17), (19, 22, 18), (20, 22, 19), (23, 31, 18), (20, 24, 22), (16, 25, 15), (17, 25, 16), (27, 22, 24, 28), (29, 15, 25, 30), (14, 29, 24), (25, 17, 31, 30), (41, 45, 32, 42), (32, 45, 26), (27, 32, 26), (28, 33, 27), (28, 34, 33), (30, 35, 29), (29, 36, 34), (45, 37, 31), (33, 42, 32), (39, 38, 36), (35, 39, 36), (37, 44, 35), (37, 40, 44), (45, 41, 48, 52), (44, 47, 39), (40, 47, 44), (48, 46, 43, 49), (49, 43, 34, 50), (50, 38, 39, 51), (47, 40, 52, 51), (58, 53, 54, 59), (53, 58, 57), (65, 57, 58, 66), (60, 59, 54), (62, 61, 56), (56, 63, 62), (61, 62, 68, 64), (67, 69, 60), (64, 67, 55), (64, 68, 71, 70), (59, 69, 66), (73, 76, 79, 78), (68, 72, 71), (66, 74, 73), (75, 74, 69), (77, 75, 67), (70, 77, 67), (65, 73, 72), (74, 76, 73), (77, 76, 75), (78, 82, 73), (79, 76, 77, 80), (71, 72, 82, 81), (70, 81, 80), (78, 79, 85, 84), (84, 83, 78), (85, 79, 80, 86), (81, 82, 89, 88), (80, 87, 86), (81, 88, 87), (83, 84, 90, 102), (83, 89, 82), (102, 95, 83), (93, 85, 86, 91), (85, 90, 84), (96, 90, 93, 97), (86, 92, 91), (88, 94, 87), (89, 94, 88), (87, 94, 92), (95, 94, 89), (92, 94, 100, 99), (98, 97, 93), (99, 91, 92), (100, 101, 106, 108), (95, 102, 101), (104, 103, 96), (97, 104, 96), (98, 107, 97), (98, 105, 107), (100, 108, 99), (111, 112, 119, 116), (99, 108, 105), (103, 106, 101), (111, 116, 110), (109, 118, 117), (113, 114, 122, 121), (120, 119, 112), (126, 121, 122, 127), (116, 123, 118), (119, 123, 116), (124, 128, 118), (123, 125, 124), (120, 126, 125), (122, 117, 128, 127), (128, 124, 130, 134), (124, 129, 131, 130), (131, 129, 125, 132), (127, 128, 134, 133), (126, 133, 132), (138, 132, 133, 139), (136, 135, 130), (131, 137, 136), (132, 138, 137), (145, 138, 139, 146), (140, 139, 133), (135, 140, 134), (141, 142, 135), (140, 146, 139), (142, 147, 135), (144, 142, 141), (138, 145, 143), (151, 152, 155, 154), (147, 146, 140), (149, 150, 159, 158), (152, 156, 155), (154, 159, 150), (148, 157, 156), (157, 160, 162, 161), (162, 160, 158, 163), (156, 157, 161, 166), (159, 164, 163), (154, 165, 164), (165, 166, 170, 169), (168, 167, 162), (163, 171, 168), (165, 169, 164), (161, 167, 172, 178), (161, 170, 166), (173, 171, 164, 174), (168, 172, 167), (171, 173, 168), (169, 170, 176, 175), (169, 175, 174), (181, 173, 174, 182), (180, 179, 172), (177, 180, 172), (173, 181, 177), (193, 185, 183, 190), (175, 185, 182), (175, 183, 185), (178, 183, 176), (179, 186, 178), (187, 194, 179), (180, 187, 179), (181, 188, 184), (181, 189, 188), (182, 185, 193, 192), (186, 190, 183), (180, 191, 187), (188, 191, 184), (186, 194, 190), (213, 198, 199), (215, 202, 203), (215, 203, 216), (216, 203, 204), (217, 206, 207), (219, 211, 212), (198, 213, 214, 196), (214, 197, 196), (199, 200, 215, 213), (206, 217, 216, 205), (215, 200, 201), (215, 201, 202), (216, 204, 205), (208, 209, 218, 217), (217, 207, 208), (211, 219, 218, 210), (218, 209, 210), (212, 197, 214, 219), (223, 229, 222), (226, 225, 220), (228, 233, 227), (230, 231, 223), (232, 230, 224), (232, 224, 225), (234, 229, 231), (232, 236, 230), (226, 237, 232), (240, 239, 228), (243, 238, 242), (241, 244, 240), (234, 244, 241), (251, 237, 238), (246, 251, 243), (235, 249, 234), (265, 251, 246), (244, 254, 248), (249, 254, 244), (253, 252, 247), (255, 256, 249), (257, 255, 250), (257, 250, 251), (258, 254, 256), (265, 260, 257), (263, 262, 253), (263, 253, 254), (264, 259, 255), (266, 261, 262), (263, 266, 262), (268, 261, 266), (258, 270, 254), (267, 271, 259), (272, 260, 265), (275, 280, 274), (281, 275, 276), (277, 283, 276), (284, 275, 281), (277, 285, 283), (279, 286, 278), (289, 279, 280), (287, 280, 275), (283, 288, 282), (285, 288, 283), (290, 287, 284), (285, 292, 288), (286, 293, 285), (289, 294, 286), (295, 289, 287), (296, 294, 295), (290, 300, 297), (291, 301, 290), (302, 292, 293), (303, 302, 298), (301, 307, 300), (307, 312, 306), (315, 309, 303), (313, 310, 305), (220, 221, 227, 226), (310, 316, 322), (318, 313, 311), (315, 321, 314), (321, 320, 314), (323, 322, 316), (311, 325, 318), (319, 325, 311), (323, 321, 322), (327, 324, 317), (340, 332, 333), (329, 337, 335), (330, 338, 329), (336, 338, 330), (341, 340, 333), (335, 342, 334), (337, 342, 335), (348, 337, 338), (344, 338, 343), (339, 345, 343), (340, 345, 339), (341, 346, 340), (345, 349, 344), (346, 352, 345), (347, 353, 346), (355, 354, 350), (356, 350, 351), (352, 357, 351), (360, 353, 354), (361, 355, 356), (357, 361, 356), (358, 363, 357), (357, 364, 361), (363, 364, 357), (367, 360, 355), (369, 373, 368), (374, 370, 371), (368, 376, 372), (373, 377, 368), (378, 373, 369), (380, 377, 373), (378, 380, 373), (379, 383, 378), (374, 384, 379), (375, 385, 374), (386, 375, 376), (386, 385, 375), (387, 381, 382), (383, 388, 382), (384, 391, 383), (389, 394, 384), (398, 390, 381), (397, 392, 388), (393, 397, 388), (395, 402, 394), (398, 396, 390), (399, 398, 392), (403, 395, 396), (404, 400, 397), (401, 404, 397), (406, 403, 398), (402, 409, 401), (414, 406, 399), (404, 411, 400), (412, 409, 402), (409, 411, 408), (415, 413, 410), (414, 415, 410), (228, 221, 222, 229), (221, 228, 227), (231, 230, 236, 235), (224, 230, 223), (223, 231, 229), (226, 232, 225), (227, 233, 226), (228, 239, 233), (235, 234, 231), (238, 226, 233, 239), (232, 237, 236), (228, 229, 241, 240), (243, 242, 247, 246), (234, 241, 229), (226, 238, 237), (239, 242, 238), (240, 242, 239), (243, 251, 238), (240, 244, 242), (236, 245, 235), (237, 245, 236), (247, 242, 244, 248), (249, 235, 245, 250), (234, 249, 244), (245, 237, 251, 250), (261, 265, 252, 262), (252, 265, 246), (247, 252, 246), (248, 253, 247), (248, 254, 253), (250, 255, 249), (249, 256, 254), (265, 257, 251), (253, 262, 252), (259, 258, 256), (255, 259, 256), (257, 264, 255), (257, 260, 264), (265, 261, 268, 272), (264, 267, 259), (260, 267, 264), (268, 266, 263, 269), (269, 263, 254, 270), (270, 258, 259, 271), (267, 260, 272, 271), (278, 273, 274, 279), (273, 278, 277), (285, 277, 278, 286), (280, 279, 274), (282, 281, 276), (276, 283, 282), (281, 282, 288, 284), (287, 289, 280), (284, 287, 275), (284, 288, 291, 290), (279, 289, 286), (293, 296, 299, 298), (288, 292, 291), (286, 294, 293), (295, 294, 289), (297, 295, 287), (290, 297, 287), (285, 293, 292), (294, 296, 293), (297, 296, 295), (298, 302, 293), (299, 296, 297, 300), (291, 292, 302, 301), (290, 301, 300), (298, 299, 305, 304), (304, 303, 298), (305, 299, 300, 306), (301, 302, 309, 308), (300, 307, 306), (301, 308, 307), (303, 304, 310, 322), (303, 309, 302), (322, 315, 303), (313, 305, 306, 311), (305, 310, 304), (316, 310, 313, 317), (306, 312, 311), (308, 314, 307), (309, 314, 308), (307, 314, 312), (315, 314, 309), (312, 314, 320, 319), (318, 317, 313), (319, 311, 312), (320, 321, 326, 328), (315, 322, 321), (324, 323, 316), (317, 324, 316), (318, 327, 317), (318, 325, 327), (320, 328, 319), (331, 332, 339, 336), (319, 328, 325), (323, 326, 321), (331, 336, 330), (329, 338, 337), (333, 334, 342, 341), (340, 339, 332), (346, 341, 342, 347), (336, 343, 338), (339, 343, 336), (344, 348, 338), (343, 345, 344), (340, 346, 345), (342, 337, 348, 347), (348, 344, 350, 354), (344, 349, 351, 350), (351, 349, 345, 352), (347, 348, 354, 353), (346, 353, 352), (358, 352, 353, 359), (356, 355, 350), (351, 357, 356), (352, 358, 357), (365, 358, 359, 366), (360, 359, 353), (355, 360, 354), (361, 362, 355), (360, 366, 359), (362, 367, 355), (364, 362, 361), (358, 365, 363), (371, 372, 375, 374), (367, 366, 360), (369, 370, 379, 378), (372, 376, 375), (374, 379, 370), (368, 377, 376), (377, 380, 382, 381), (382, 380, 378, 383), (376, 377, 381, 386), (379, 384, 383), (374, 385, 384), (385, 386, 390, 389), (388, 387, 382), (383, 391, 388), (385, 389, 384), (381, 387, 392, 398), (381, 390, 386), (393, 391, 384, 394), (388, 392, 387), (391, 393, 388), (389, 390, 396, 395), (389, 395, 394), (401, 393, 394, 402), (400, 399, 392), (397, 400, 392), (393, 401, 397), (413, 405, 403, 410), (395, 405, 402), (395, 403, 405), (398, 403, 396), (399, 406, 398), (407, 414, 399), (400, 407, 399), (401, 408, 404), (401, 409, 408), (402, 405, 413, 412), (406, 410, 403), (400, 411, 407), (408, 411, 404), (406, 414, 410)])
me_nurbscurve.polygons.foreach_set('use_smooth', [1, 1, 1, 1, 1, 1, 1, 1, 1, 1, 1, 1, 1, 1, 1, 1, 1, 1, 1, 1, 1, 1, 1, 1, 1, 1, 1, 1, 1, 1, 1, 1, 1, 1, 1, 1, 1, 1, 1, 1, 1, 1, 1, 1, 1, 1, 1, 1, 1, 1, 1, 1, 1, 1, 1, 1, 1, 1, 1, 1, 1, 1, 1, 1, 1, 1, 1, 1, 1, 1, 1, 1, 1, 1, 1, 1, 1, 1, 1, 1, 1, 1, 1, 1, 1, 1, 1, 1, 1, 1, 1, 1, 1, 1, 1, 1, 1, 1, 1, 1, 1, 1, 1, 1, 1, 1, 1, 1, 1, 1, 1, 1, 1, 1, 1, 1, 1, 1, 1, 1, 1, 1, 1, 1, 1, 1, 1, 1, 1, 1, 1, 1, 1, 1, 1, 1, 1, 1, 1, 1, 1, 1, 1, 1, 1, 1, 1, 1, 1, 1, 1, 1, 1, 1, 1, 1, 1, 1, 1, 1, 1, 1, 1, 1, 1, 1, 1, 1, 1, 1, 1, 1, 1, 1, 1, 1, 1, 1, 1, 1, 1, 1, 1, 1, 1, 1, 1, 1, 1, 1, 1, 1, 1, 1, 1, 1, 1, 1, 1, 1, 1, 1, 1, 1, 1, 1, 1, 1, 1, 1, 1, 1, 1, 1, 1, 1, 1, 1, 1, 1, 1, 1, 1, 1, 1, 1, 1, 1, 1, 1, 1, 1, 1, 1, 1, 1, 1, 1, 1, 1, 1, 1, 1, 1, 1, 1, 1, 1, 1, 1, 1, 1, 1, 1, 1, 1, 1, 1, 1, 1, 1, 1, 1, 1, 1, 1, 1, 1, 1, 1, 1, 1, 1, 1, 1, 1, 1, 1, 1, 1, 1, 1, 1, 1, 1, 1, 1, 1, 1, 1, 1, 1, 1, 0, 0, 0, 0, 0, 0, 0, 0, 0, 0, 0, 0, 0, 0, 0, 0, 0, 0, 1, 1, 1, 1, 1, 1, 1, 1, 1, 1, 1, 1, 1, 1, 1, 1, 1, 1, 1, 1, 1, 1, 1, 1, 1, 1, 1, 1, 1, 1, 1, 1, 1, 1, 1, 1, 1, 1, 1, 1, 1, 1, 1, 1, 1, 1, 1, 1, 1, 1, 1, 1, 1, 1, 1, 1, 1, 1, 1, 1, 1, 1, 1, 1, 1, 1, 1, 1, 1, 1, 1, 1, 1, 1, 1, 1, 1, 1, 1, 1, 1, 1, 1, 1, 1, 1, 1, 1, 1, 1, 1, 1, 1, 1, 1, 1, 1, 1, 1, 1, 1, 1, 1, 1, 1, 1, 1, 1, 1, 1, 1, 1, 1, 1, 1, 1, 1, 1, 1, 1, 1, 1, 1, 1, 1, 1, 1, 1, 1, 1, 1, 1, 1, 1, 1, 1, 1, 1, 1, 1, 1, 1, 1, 1, 1, 1, 1, 1, 1, 1, 1, 1, 1, 1, 1, 1, 1, 1, 1, 1, 1, 1, 1, 1, 1, 1, 1, 1, 1, 1, 1, 1, 1, 1, 1, 1, 1, 1, 1, 1, 1, 1, 1, 1, 1, 1, 1, 1, 1, 1, 1, 1, 1, 1, 1, 1, 1, 1, 1, 1, 1, 1, 1, 1, 1, 1, 1, 1, 1, 1, 1, 1, 1, 1, 1, 1, 1, 1, 1, 1, 1, 1, 1, 1, 1, 1, 1, 1, 1, 1, 1, 1, 1, 1, 1, 1, 1, 1, 1, 1, 1, 1, 1, 1, 1, 1, 1, 1, 1, 1, 1, 1, 1, 1, 1, 1, 1, 1, 1, 1, 1, 1, 1, 1, 1, 1, 1, 1, 1, 1, 1, 1, 1, 1, 1, 1, 1, 1, 1, 1, 1, 1, 1, 1, 1, 1, 1, 1, 1, 1, 1, 1, 1])
_uv = me_nurbscurve.uv_layers.new(name='UVMap')
_uv.uv.foreach_set('vector', [0.005213, 0.5379, 0.184, 0.3743, -0.0001992, 0.3737, 0.184, 0.959, 0.001726, 0.798, -0.0001992, 0.9597, 0.1839, 0.25, 0.2105, 0.1382, 0.08769, 0.1332, 0.1681, 0.6667, 0.1966, 0.5444, 0.005213, 0.5379, 0.1966, 0.7889, 0.1681, 0.6667, 0.005854, 0.6742, 0.1966, 0.7889, 0.005854, 0.6742, 0.001726, 0.798, 0.3547, 0.5, 0.184, 0.3743, 0.1966, 0.5444, 0.1966, 0.7889, 0.3356, 0.7114, 0.1681, 0.6667, 0.184, 0.959, 0.3547, 0.8333, 0.1966, 0.7889, 0.3417, 0.25, 0.3213, 0.1317, 0.1839, 0.25, 0.3999, 0.04098, 0.342, 0.0, 0.3787, 0.1456, 0.3422, 0.3728, 0.4044, 0.3124, 0.3417, 0.25, 0.3547, 0.5, 0.4044, 0.3124, 0.3422, 0.3728, 0.4332, 0.9058, 0.3547, 0.8333, 0.3422, 0.9605, 0.4713, 1.0, 0.4332, 0.9058, 0.4005, 1.0, 0.3537, 0.5833, 0.4714, 0.5425, 0.3547, 0.5, 0.6509, 0.9476, 0.4332, 0.9058, 0.4713, 1.0, 0.4044, 0.3124, 0.6509, 0.3857, 0.4706, 0.2923, 0.4714, 0.5425, 0.6509, 0.3857, 0.4044, 0.3124, 0.6245, 0.25, 0.6247, 0.1205, 0.4705, 0.1667, 0.6242, 0.6667, 0.6243, 0.5436, 0.4714, 0.5425, 0.6243, 0.7897, 0.6242, 0.6667, 0.472, 0.7093, 0.6243, 0.7897, 0.472, 0.7093, 0.4332, 0.9058, 0.7312, 0.5, 0.6509, 0.3857, 0.6243, 0.5436, 0.6509, 0.9476, 0.7312, 0.8333, 0.6243, 0.7897, 0.7403, 0.292, 0.7069, 0.13, 0.6245, 0.25, 0.7403, 0.292, 0.6245, 0.25, 0.6509, 0.3857, 0.7069, 0.713, 0.731, 0.5833, 0.6242, 0.6667, 0.8189, 0.1463, 0.7397, 0.0, 0.7069, 0.13, 0.7403, 0.292, 0.8189, 0.1463, 0.7069, 0.13, 1.0, 0.08156, 0.7397, 0.0, 0.8189, 0.1463, 0.7312, 0.5, 1.0, 0.4599, 0.6509, 0.3857, 0.8211, 0.7304, 1.0, 0.6682, 0.731, 0.5833, 1.0, 0.8734, 0.7312, 0.8333, 0.6509, 0.9476, -0.003344, 0.4684, 0.02919, 0.2925, 0.0, 0.2153, 0.02772, 0.5445, -0.003344, 0.4684, 0.0, 0.6681, -0.002577, 0.8655, 0.02772, 0.7888, 0.0, 0.6681, 0.2273, 0.5407, -0.003344, 0.4684, 0.02772, 0.5445, -0.002577, 0.8655, 0.2273, 0.8751, 0.02772, 0.7888, 0.03487, 0.1667, 0.2253, 0.0422, 0.02646, 0.0412, 0.2286, 0.217, 0.03487, 0.1667, 0.02919, 0.2925, 0.2263, 0.3746, 0.02919, 0.2925, -0.003344, 0.4684, 0.02772, 0.7888, 0.2239, 0.709, 0.02723, 0.6667, 0.2273, 0.8751, 0.2239, 0.709, 0.02772, 0.7888, 0.5009, 0.524, 0.2263, 0.3746, 0.2273, 0.5407, 0.2273, 0.8751, 0.5009, 0.8094, 0.2239, 0.709, 0.2257, 1.0, 0.5084, 0.9891, 0.2273, 0.8751, 0.2286, 0.217, 0.4878, 0.1259, 0.2253, 0.0422, 0.4866, 0.2921, 0.2286, 0.217, 0.2263, 0.3746, 0.5208, 0.2085, 0.4878, 0.1259, 0.4866, 0.2921, 0.5009, 0.524, 0.5488, 0.4152, 0.515, 0.3616, 0.5045, 0.6667, 0.5492, 0.6213, 0.5009, 0.524, 0.5482, 0.8398, 0.5009, 0.8094, 0.5084, 0.9891, 0.6027, 0.9706, 0.5482, 0.8398, 0.55, 1.0, 0.5492, 0.6213, 0.6035, 0.5433, 0.5488, 0.4152, 0.6035, 0.5433, 0.7183, 0.4825, 0.6027, 0.3627, 0.7183, 0.8508, 0.6035, 0.79, 0.6027, 0.9706, 0.7175, 0.2133, 0.7162, 0.08333, 0.6025, 0.2027, -0.0002038, 0.0, 0.001028, 0.1803, 0.08769, 0.1332, 0.1839, 0.0, 0.7162, 0.08333, 0.821, 0.04262, 0.7157, 0.0, 0.821, 0.2907, 0.7175, 0.2133, 0.7552, 0.3648, 0.7183, 0.8508, 0.8215, 0.7937, 0.7204, 0.6712, 0.8215, 0.7937, 0.8209, 0.6232, 0.7204, 0.6712, 1.0, 0.9572, 0.7552, 0.9686, 0.8213, 1.0, 0.7552, 0.3648, 1.0, 0.3762, 0.821, 0.2907, 0.8226, 0.5, 1.0, 0.3762, 0.7552, 0.3648, 1.0, 0.9572, 0.8215, 0.7937, 0.7552, 0.9686, 1.0, 0.2118, 1.0, 0.08333, 0.8223, 0.1667, 0.4499, 0.4573, -0.00241, 0.374, 0.01307, 0.5515, -0.00241, 0.9594, 0.4474, 0.8761, 0.01307, 0.7819, 0.002138, 0.08333, 0.4403, 0.04287, -0.002173, 0.0, 0.3609, 0.2167, 0.4403, 0.04287, 0.002138, 0.08333, 0.4485, 0.5833, 0.4499, 0.4573, 0.01307, 0.5515, 0.01307, 0.7819, 0.4518, 0.7086, -0.0004733, 0.6667, 0.4474, 0.8761, 0.4518, 0.7086, 0.01307, 0.7819, 0.5524, 0.9082, 0.4474, 0.8761, 0.4419, 1.0, 0.5555, 0.09694, 0.4403, 0.04287, 0.4743, 0.2002, 0.4419, 0.3333, 0.5522, 0.3106, 0.4743, 0.2002, 0.4499, 0.4573, 0.5522, 0.3106, 0.4419, 0.3333, 0.4485, 0.5833, 0.5572, 0.5408, 0.4499, 0.4573, 0.5522, 0.3106, 0.5833, 0.2086, 0.5555, 0.09694, 0.5572, 0.5408, 0.6407, 0.4078, 0.5522, 0.3106, 0.562, 0.7086, 0.6419, 0.6663, 0.5572, 0.5408, 0.7545, 0.9608, 0.6393, 0.8825, 0.6431, 1.0, 0.7216, 0.1373, 0.6423, 0.04047, 0.6402, 0.2086, 0.6407, 0.4078, 0.758, 0.2836, 0.6402, 0.2086, 0.7544, 0.7889, 0.6419, 0.6663, 0.6393, 0.8825, 0.8103, 0.1425, 0.7527, 0.0, 0.7216, 0.1373, 0.758, 0.2836, 0.8103, 0.1425, 0.7216, 0.1373, 0.7552, 0.4539, 1.0, 0.3333, 0.758, 0.2836, 0.758, 0.2836, 1.0, 0.2101, 0.8103, 0.1425, 1.0, 0.3333, 1.0, 0.2101, 0.758, 0.2836, 1.0, 0.8738, 0.7544, 0.7889, 0.7545, 0.9608, 0.005361, 0.1747, 0.09187, 0.1138, 0.00119, 0.03524, 0.1366, 0.5386, 0.0006739, 0.3404, -4.294e-05, 0.5458, 0.0006741, 0.9703, 0.1366, 0.7947, -2.926e-05, 0.749, 0.09187, 0.1138, 0.1653, 0.0, 0.00119, 0.03524, 0.166, 0.25, 0.09187, 0.1138, 0.005361, 0.1747, 0.1973, 0.1265, 0.1653, 0.0, 0.09187, 0.1138, 0.166, 0.25, 0.1973, 0.1265, 0.09187, 0.1138, 0.1589, 0.3698, 0.348, 0.2913, 0.166, 0.25, 0.1366, 0.5386, 0.3654, 0.4528, 0.1589, 0.3698, 0.1427, 0.6667, 0.3509, 0.6176, 0.1366, 0.5386, 0.3545, 0.7984, 0.1427, 0.6667, 0.1366, 0.7947, 0.3545, 0.7984, 0.3509, 0.6176, 0.1427, 0.6667, 0.4018, 0.0416, 0.3485, 0.0, 0.3447, 0.1247, 0.348, 0.2913, 0.4064, 0.1882, 0.3447, 0.1247, 0.3654, 0.4528, 0.4091, 0.2939, 0.348, 0.2913, 0.401, 0.6228, 0.4618, 0.4397, 0.3654, 0.4528, 0.4825, 0.8888, 0.4096, 0.7829, 0.3589, 0.9601, 0.4956, 0.1667, 0.4775, 0.04233, 0.4064, 0.1882, 0.4775, 0.291, 0.4956, 0.1667, 0.4064, 0.1882, 0.4785, 0.6198, 0.5205, 0.4845, 0.4618, 0.4397, 0.4825, 0.8888, 0.4748, 0.75, 0.4096, 0.7829, 0.6355, 0.9574, 0.4825, 0.8888, 0.4783, 1.0, 0.6355, 0.7085, 0.4785, 0.6198, 0.4748, 0.75, 0.634, 0.1667, 0.6289, 0.08333, 0.4956, 0.1667, 0.6355, 0.292, 0.634, 0.1667, 0.4956, 0.1667, 0.6344, 0.8333, 0.6355, 0.7085, 0.4825, 0.8888, 0.5205, 0.4845, 0.9998, 0.2893, 0.6355, 0.292, 1.0, 0.8819, 0.6344, 0.8333, 0.6355, 0.9574, 0.634, 0.1667, 1.0, 0.1244, 0.6289, 0.08333, 1.0, 0.4167, 0.9998, 0.2893, 0.5205, 0.4845, 0.9998, 0.2893, 1.0, 0.1244, 0.8687, 0.25, 1.0, 0.7087, 0.9999, 0.5291, 0.8685, 0.7097, 1.0, 0.8819, 1.0, 0.7087, 0.8685, 0.7097, 0.1839, 0.25, 0.001028, 0.1803, -0.0001992, 0.3737, 0.184, 0.3743, 0.001028, 0.1803, 0.1839, 0.25, 0.08769, 0.1332, 0.1966, 0.5444, 0.1681, 0.6667, 0.3356, 0.7114, 0.3537, 0.5833, 0.005854, 0.6742, 0.1681, 0.6667, 0.005213, 0.5379, 0.005213, 0.5379, 0.1966, 0.5444, 0.184, 0.3743, 0.184, 0.959, 0.1966, 0.7889, 0.001726, 0.798, 0.08769, 0.1332, 0.2105, 0.1382, 0.1839, 0.0, 0.1839, 0.25, 0.3213, 0.1317, 0.2105, 0.1382, 0.3537, 0.5833, 0.3547, 0.5, 0.1966, 0.5444, 0.342, 0.0, 0.1839, 0.0, 0.2105, 0.1382, 0.3213, 0.1317, 0.1966, 0.7889, 0.3547, 0.8333, 0.3356, 0.7114, 0.1839, 0.25, 0.184, 0.3743, 0.3422, 0.3728, 0.3417, 0.25, 0.3999, 0.04098, 0.3787, 0.1456, 0.4705, 0.1667, 0.4706, 0.04103, 0.3547, 0.5, 0.3422, 0.3728, 0.184, 0.3743, 0.184, 0.959, 0.3422, 0.9605, 0.3547, 0.8333, 0.3213, 0.1317, 0.3787, 0.1456, 0.342, 0.0, 0.3417, 0.25, 0.3787, 0.1456, 0.3213, 0.1317, 0.4005, 1.0, 0.4332, 0.9058, 0.3422, 0.9605, 0.3417, 0.25, 0.4044, 0.3124, 0.3787, 0.1456, 0.3356, 0.7114, 0.3994, 0.7104, 0.3537, 0.5833, 0.3547, 0.8333, 0.3994, 0.7104, 0.3356, 0.7114, 0.4705, 0.1667, 0.3787, 0.1456, 0.4044, 0.3124, 0.4706, 0.2923, 0.4714, 0.5425, 0.3537, 0.5833, 0.3994, 0.7104, 0.472, 0.7093, 0.3547, 0.5, 0.4714, 0.5425, 0.4044, 0.3124, 0.3994, 0.7104, 0.3547, 0.8333, 0.4332, 0.9058, 0.472, 0.7093, 0.7397, 0.0, 0.6245, 0.0, 0.6247, 0.1205, 0.7069, 0.13, 0.6247, 0.1205, 0.6245, 0.0, 0.4706, 0.04103, 0.4705, 0.1667, 0.6247, 0.1205, 0.4706, 0.04103, 0.4706, 0.2923, 0.6245, 0.25, 0.4705, 0.1667, 0.4706, 0.2923, 0.6509, 0.3857, 0.6245, 0.25, 0.472, 0.7093, 0.6242, 0.6667, 0.4714, 0.5425, 0.4714, 0.5425, 0.6243, 0.5436, 0.6509, 0.3857, 0.6509, 0.9476, 0.6243, 0.7897, 0.4332, 0.9058, 0.6245, 0.25, 0.7069, 0.13, 0.6247, 0.1205, 0.731, 0.5833, 0.7312, 0.5, 0.6243, 0.5436, 0.6242, 0.6667, 0.731, 0.5833, 0.6243, 0.5436, 0.6243, 0.7897, 0.7069, 0.713, 0.6242, 0.6667, 0.6243, 0.7897, 0.7312, 0.8333, 0.7069, 0.713, 0.6509, 0.9476, 0.7397, 1.0, 1.0, 1.0, 1.0, 0.8734, 0.7069, 0.713, 0.8211, 0.7304, 0.731, 0.5833, 0.7312, 0.8333, 0.8211, 0.7304, 0.7069, 0.713, 1.0, 0.08156, 0.8189, 0.1463, 0.7403, 0.292, 1.0, 0.2933, 1.0, 0.2933, 0.7403, 0.292, 0.6509, 0.3857, 1.0, 0.4599, 1.0, 0.4599, 0.7312, 0.5, 0.731, 0.5833, 1.0, 0.6682, 0.8211, 0.7304, 0.7312, 0.8333, 1.0, 0.8734, 1.0, 0.6682, 0.02646, 0.0412, 0.0, 0.0643, 0.0, 0.2153, 0.03487, 0.1667, 0.0, 1.0, 0.02437, 1.0, -0.002577, 0.8655, 0.2273, 0.8751, -0.002577, 0.8655, 0.02437, 1.0, 0.2257, 1.0, 0.02919, 0.2925, 0.03487, 0.1667, 0.0, 0.2153, 0.02723, 0.6667, 0.02772, 0.5445, 0.0, 0.6681, 0.0, 0.6681, 0.02772, 0.7888, 0.02723, 0.6667, 0.02772, 0.5445, 0.02723, 0.6667, 0.2239, 0.709, 0.2273, 0.5407, 0.2263, 0.3746, 0.2286, 0.217, 0.02919, 0.2925, 0.2273, 0.5407, 0.2263, 0.3746, -0.003344, 0.4684, 0.2273, 0.5407, 0.2239, 0.709, 0.5045, 0.6667, 0.5009, 0.524, 0.03487, 0.1667, 0.2286, 0.217, 0.2253, 0.0422, 0.5092, 0.03281, 0.5208, 0.2085, 0.5487, 0.2086, 0.5496, 0.04093, 0.2239, 0.709, 0.5009, 0.8094, 0.5045, 0.6667, 0.2253, 0.0422, 0.4878, 0.1259, 0.5092, 0.03281, 0.4866, 0.2921, 0.4878, 0.1259, 0.2286, 0.217, 0.515, 0.3616, 0.4866, 0.2921, 0.2263, 0.3746, 0.5009, 0.524, 0.515, 0.3616, 0.2263, 0.3746, 0.2273, 0.8751, 0.5084, 0.9891, 0.5009, 0.8094, 0.4878, 0.1259, 0.5208, 0.2085, 0.5092, 0.03281, 0.515, 0.3616, 0.5208, 0.2085, 0.4866, 0.2921, 0.55, 1.0, 0.5482, 0.8398, 0.5084, 0.9891, 0.5487, 0.2086, 0.5208, 0.2085, 0.515, 0.3616, 0.5488, 0.4152, 0.5045, 0.6667, 0.5009, 0.8094, 0.5482, 0.8398, 0.5492, 0.6213, 0.5009, 0.524, 0.5492, 0.6213, 0.5488, 0.4152, 0.5496, 0.04093, 0.5487, 0.2086, 0.6025, 0.2027, 0.6022, 0.08333, 0.6022, 0.08333, 0.6033, 0.0, 0.5496, 0.04093, 0.6025, 0.2027, 0.5487, 0.2086, 0.5488, 0.4152, 0.6027, 0.3627, 0.5492, 0.6213, 0.5482, 0.8398, 0.6035, 0.79, 0.604, 0.6667, 0.5488, 0.4152, 0.6035, 0.5433, 0.6027, 0.3627, 0.5492, 0.6213, 0.604, 0.6667, 0.6035, 0.5433, 0.6033, 0.0, 0.6022, 0.08333, 0.7162, 0.08333, 0.7157, 0.0, 0.6027, 0.9706, 0.6035, 0.79, 0.5482, 0.8398, 0.7552, 0.9686, 0.7183, 0.8508, 0.6027, 0.9706, 0.7175, 0.2133, 0.6025, 0.2027, 0.6027, 0.3627, 0.7552, 0.3648, 0.6025, 0.2027, 0.7162, 0.08333, 0.6022, 0.08333, 0.821, 0.04262, 0.7162, 0.08333, 0.7175, 0.2133, 0.8223, 0.1667, 0.6027, 0.3627, 0.7183, 0.4825, 0.7552, 0.3648, 0.604, 0.6667, 0.7204, 0.6712, 0.6035, 0.5433, 0.6035, 0.79, 0.7204, 0.6712, 0.604, 0.6667, 0.6035, 0.5433, 0.7204, 0.6712, 0.7183, 0.4825, 0.7183, 0.8508, 0.7204, 0.6712, 0.6035, 0.79, 0.7183, 0.4825, 0.7204, 0.6712, 0.8209, 0.6232, 0.8226, 0.5, 0.821, 0.2907, 0.8223, 0.1667, 0.7175, 0.2133, 0.8226, 0.5, 0.7552, 0.3648, 0.7183, 0.4825, 0.8209, 0.6232, 0.8215, 0.7937, 1.0, 0.7861, 1.0, 0.5877, 0.7183, 0.8508, 0.7552, 0.9686, 0.8215, 0.7937, 1.0, 0.08333, 1.0, 0.0, 0.821, 0.04262, 0.8223, 0.1667, 1.0, 0.08333, 0.821, 0.04262, 0.821, 0.2907, 1.0, 0.2118, 0.8223, 0.1667, 0.821, 0.2907, 1.0, 0.3762, 1.0, 0.2118, 0.8209, 0.6232, 1.0, 0.5877, 0.8226, 0.5, 0.02242, 0.1972, -0.00241, 0.374, 0.4419, 0.3333, 0.3609, 0.2167, 0.8226, 0.5, 1.0, 0.5877, 1.0, 0.3762, 1.0, 0.9572, 1.0, 0.7861, 0.8215, 0.7937, 0.02242, 0.1972, 0.3609, 0.2167, 0.002138, 0.08333, -0.00241, 0.9594, 0.4419, 1.0, 0.4474, 0.8761, 0.01307, 0.5515, -0.0004733, 0.6667, 0.4518, 0.7086, 0.4485, 0.5833, 0.4499, 0.4573, 0.4419, 0.3333, -0.00241, 0.374, 0.5572, 0.5408, 0.4485, 0.5833, 0.4518, 0.7086, 0.562, 0.7086, 0.3609, 0.2167, 0.4743, 0.2002, 0.4403, 0.04287, 0.4419, 0.3333, 0.4743, 0.2002, 0.3609, 0.2167, 0.5555, 0.09694, 0.5417, 0.0, 0.4403, 0.04287, 0.4743, 0.2002, 0.5522, 0.3106, 0.5555, 0.09694, 0.4499, 0.4573, 0.5572, 0.5408, 0.5522, 0.3106, 0.4518, 0.7086, 0.4474, 0.8761, 0.5524, 0.9082, 0.562, 0.7086, 0.5524, 0.9082, 0.5833, 1.0, 0.6431, 1.0, 0.6393, 0.8825, 0.5555, 0.09694, 0.5833, 0.2086, 0.6402, 0.2086, 0.6423, 0.04047, 0.6402, 0.2086, 0.5833, 0.2086, 0.5522, 0.3106, 0.6407, 0.4078, 0.562, 0.7086, 0.5524, 0.9082, 0.6393, 0.8825, 0.6419, 0.6663, 0.5572, 0.5408, 0.6419, 0.6663, 0.6407, 0.4078, 0.7552, 0.4539, 0.6407, 0.4078, 0.6419, 0.6663, 0.7557, 0.6218, 0.7216, 0.1373, 0.7527, 0.0, 0.6423, 0.04047, 0.6402, 0.2086, 0.758, 0.2836, 0.7216, 0.1373, 0.6407, 0.4078, 0.7552, 0.4539, 0.758, 0.2836, 1.0, 0.4595, 0.7552, 0.4539, 0.7557, 0.6218, 0.9995, 0.6246, 0.7544, 0.7889, 0.7557, 0.6218, 0.6419, 0.6663, 0.7545, 0.9608, 0.7544, 0.7889, 0.6393, 0.8825, 0.8103, 0.1425, 1.0, 0.03748, 0.7527, 0.0, 0.7544, 0.7889, 0.9995, 0.6246, 0.7557, 0.6218, 1.0, 1.0, 1.0, 0.8738, 0.7545, 0.9608, 1.0, 0.2101, 1.0, 0.03748, 0.8103, 0.1425, 0.7552, 0.4539, 1.0, 0.4595, 1.0, 0.3333, -4.294e-05, 0.5458, -2.926e-05, 0.749, 0.1427, 0.6667, 0.1366, 0.5386, 1.0, 0.8738, 0.9995, 0.6246, 0.7544, 0.7889, 0.005361, 0.1747, 0.0006739, 0.3404, 0.1589, 0.3698, 0.166, 0.25, -2.926e-05, 0.749, 0.1366, 0.7947, 0.1427, 0.6667, 0.1366, 0.5386, 0.1589, 0.3698, 0.0006739, 0.3404, 0.0006741, 0.9703, 0.1589, 0.9635, 0.1366, 0.7947, 0.1653, 0.0, 0.1973, 0.1265, 0.3447, 0.1247, 0.3485, 0.0, 0.3447, 0.1247, 0.1973, 0.1265, 0.166, 0.25, 0.348, 0.2913, 0.1366, 0.7947, 0.1589, 0.9635, 0.3589, 0.9601, 0.3545, 0.7984, 0.1589, 0.3698, 0.3654, 0.4528, 0.348, 0.2913, 0.1366, 0.5386, 0.3509, 0.6176, 0.3654, 0.4528, 0.3509, 0.6176, 0.3545, 0.7984, 0.4096, 0.7829, 0.401, 0.6228, 0.4064, 0.1882, 0.4018, 0.0416, 0.3447, 0.1247, 0.348, 0.2913, 0.4091, 0.2939, 0.4064, 0.1882, 0.3509, 0.6176, 0.401, 0.6228, 0.3654, 0.4528, 0.3589, 0.9601, 0.4023, 1.0, 0.4783, 1.0, 0.4825, 0.8888, 0.3589, 0.9601, 0.4096, 0.7829, 0.3545, 0.7984, 0.4775, 0.291, 0.4091, 0.2939, 0.3654, 0.4528, 0.4618, 0.4397, 0.4064, 0.1882, 0.4775, 0.04233, 0.4018, 0.0416, 0.4091, 0.2939, 0.4775, 0.291, 0.4064, 0.1882, 0.401, 0.6228, 0.4096, 0.7829, 0.4748, 0.75, 0.4785, 0.6198, 0.401, 0.6228, 0.4785, 0.6198, 0.4618, 0.4397, 0.6355, 0.292, 0.4775, 0.291, 0.4618, 0.4397, 0.5205, 0.4845, 0.6289, 0.08333, 0.6357, 0.0, 0.4775, 0.04233, 0.4956, 0.1667, 0.6289, 0.08333, 0.4775, 0.04233, 0.4775, 0.291, 0.6355, 0.292, 0.4956, 0.1667, 0.9999, 0.5291, 0.6348, 0.5407, 0.6355, 0.7085, 0.8685, 0.7097, 0.4785, 0.6198, 0.6348, 0.5407, 0.5205, 0.4845, 0.4785, 0.6198, 0.6355, 0.7085, 0.6348, 0.5407, 0.4825, 0.8888, 0.6355, 0.7085, 0.4748, 0.75, 0.6355, 0.9574, 0.6344, 0.8333, 0.4825, 0.8888, 1.0, 1.0, 1.0, 0.8819, 0.6355, 0.9574, 0.6289, 0.08333, 1.0, 0.0, 0.6357, 0.0, 0.6355, 0.292, 0.8687, 0.25, 0.634, 0.1667, 0.6355, 0.292, 0.9998, 0.2893, 0.8687, 0.25, 0.5205, 0.4845, 0.6348, 0.5407, 0.9999, 0.5291, 1.0, 0.4167, 0.6344, 0.8333, 0.8685, 0.7097, 0.6355, 0.7085, 0.6289, 0.08333, 1.0, 0.1244, 1.0, 0.0, 0.8687, 0.25, 1.0, 0.1244, 0.634, 0.1667, 0.6344, 0.8333, 1.0, 0.8819, 0.8685, 0.7097, 0.4769, 0.5898, 0.188, 0.5898, 0.2372, 0.5898, 0.4756, 0.5898, 0.3793, 0.5898, 0.4496, 0.5898, 0.4756, 0.5898, 0.4496, 0.5898, 0.5106, 0.5898, 0.5106, 0.5898, 0.4496, 0.5898, 0.5017, 0.5898, 0.5471, 0.5898, 0.6017, 0.5898, 0.6407, 0.5898, 0.5499, 0.5898, 0.811, 0.5898, 0.8398, 0.5898, 0.188, 0.5898, 0.4769, 0.5898, 0.5114, 0.5898, 0.2565, 0.5898, 0.5114, 0.5898, 0.6903, 0.5898, 0.2565, 0.5898, 0.2372, 0.5898, 0.2831, 0.5898, 0.4756, 0.5898, 0.4769, 0.5898, 0.6017, 0.5898, 0.5471, 0.5898, 0.5106, 0.5898, 0.546, 0.5898, 0.4756, 0.5898, 0.2831, 0.5898, 0.3251, 0.5898, 0.4756, 0.5898, 0.3251, 0.5898, 0.3793, 0.5898, 0.5106, 0.5898, 0.5017, 0.5898, 0.546, 0.5898, 0.6841, 0.5898, 0.7219, 0.5898, 0.5631, 0.5898, 0.5471, 0.5898, 0.5471, 0.5898, 0.6407, 0.5898, 0.6841, 0.5898, 0.811, 0.5898, 0.5499, 0.5898, 0.5631, 0.5898, 0.7631, 0.5898, 0.5631, 0.5898, 0.7219, 0.5898, 0.7631, 0.5898, 0.8398, 0.5898, 0.6903, 0.5898, 0.5114, 0.5898, 0.5499, 0.5898, 0.005213, 0.5379, 0.184, 0.3743, -0.0001992, 0.3737, 0.184, 0.959, 0.001726, 0.798, -0.0001992, 0.9597, 0.1839, 0.25, 0.2105, 0.1382, 0.08769, 0.1332, 0.1681, 0.6667, 0.1966, 0.5444, 0.005213, 0.5379, 0.1966, 0.7889, 0.1681, 0.6667, 0.005854, 0.6742, 0.1966, 0.7889, 0.005854, 0.6742, 0.001726, 0.798, 0.3547, 0.5, 0.184, 0.3743, 0.1966, 0.5444, 0.1966, 0.7889, 0.3356, 0.7114, 0.1681, 0.6667, 0.184, 0.959, 0.3547, 0.8333, 0.1966, 0.7889, 0.3417, 0.25, 0.3213, 0.1317, 0.1839, 0.25, 0.3999, 0.04098, 0.342, 0.0, 0.3787, 0.1456, 0.3422, 0.3728, 0.4044, 0.3124, 0.3417, 0.25, 0.3547, 0.5, 0.4044, 0.3124, 0.3422, 0.3728, 0.4332, 0.9058, 0.3547, 0.8333, 0.3422, 0.9605, 0.4713, 1.0, 0.4332, 0.9058, 0.4005, 1.0, 0.3537, 0.5833, 0.4714, 0.5425, 0.3547, 0.5, 0.6509, 0.9476, 0.4332, 0.9058, 0.4713, 1.0, 0.4044, 0.3124, 0.6509, 0.3857, 0.4706, 0.2923, 0.4714, 0.5425, 0.6509, 0.3857, 0.4044, 0.3124, 0.6245, 0.25, 0.6247, 0.1205, 0.4705, 0.1667, 0.6242, 0.6667, 0.6243, 0.5436, 0.4714, 0.5425, 0.6243, 0.7897, 0.6242, 0.6667, 0.472, 0.7093, 0.6243, 0.7897, 0.472, 0.7093, 0.4332, 0.9058, 0.7312, 0.5, 0.6509, 0.3857, 0.6243, 0.5436, 0.6509, 0.9476, 0.7312, 0.8333, 0.6243, 0.7897, 0.7403, 0.292, 0.7069, 0.13, 0.6245, 0.25, 0.7403, 0.292, 0.6245, 0.25, 0.6509, 0.3857, 0.7069, 0.713, 0.731, 0.5833, 0.6242, 0.6667, 0.8189, 0.1463, 0.7397, 0.0, 0.7069, 0.13, 0.7403, 0.292, 0.8189, 0.1463, 0.7069, 0.13, 1.0, 0.08156, 0.7397, 0.0, 0.8189, 0.1463, 0.7312, 0.5, 1.0, 0.4599, 0.6509, 0.3857, 0.8211, 0.7304, 1.0, 0.6682, 0.731, 0.5833, 1.0, 0.8734, 0.7312, 0.8333, 0.6509, 0.9476, -0.003344, 0.4684, 0.02919, 0.2925, 0.0, 0.2153, 0.02772, 0.5445, -0.003344, 0.4684, 0.0, 0.6681, -0.002577, 0.8655, 0.02772, 0.7888, 0.0, 0.6681, 0.2273, 0.5407, -0.003344, 0.4684, 0.02772, 0.5445, -0.002577, 0.8655, 0.2273, 0.8751, 0.02772, 0.7888, 0.03487, 0.1667, 0.2253, 0.0422, 0.02646, 0.0412, 0.2286, 0.217, 0.03487, 0.1667, 0.02919, 0.2925, 0.2263, 0.3746, 0.02919, 0.2925, -0.003344, 0.4684, 0.02772, 0.7888, 0.2239, 0.709, 0.02723, 0.6667, 0.2273, 0.8751, 0.2239, 0.709, 0.02772, 0.7888, 0.5009, 0.524, 0.2263, 0.3746, 0.2273, 0.5407, 0.2273, 0.8751, 0.5009, 0.8094, 0.2239, 0.709, 0.2257, 1.0, 0.5084, 0.9891, 0.2273, 0.8751, 0.2286, 0.217, 0.4878, 0.1259, 0.2253, 0.0422, 0.4866, 0.2921, 0.2286, 0.217, 0.2263, 0.3746, 0.5208, 0.2085, 0.4878, 0.1259, 0.4866, 0.2921, 0.5009, 0.524, 0.5488, 0.4152, 0.515, 0.3616, 0.5045, 0.6667, 0.5492, 0.6213, 0.5009, 0.524, 0.5482, 0.8398, 0.5009, 0.8094, 0.5084, 0.9891, 0.6027, 0.9706, 0.5482, 0.8398, 0.55, 1.0, 0.5492, 0.6213, 0.6035, 0.5433, 0.5488, 0.4152, 0.6035, 0.5433, 0.7183, 0.4825, 0.6027, 0.3627, 0.7183, 0.8508, 0.6035, 0.79, 0.6027, 0.9706, 0.7175, 0.2133, 0.7162, 0.08333, 0.6025, 0.2027, -0.0002038, 0.0, 0.001028, 0.1803, 0.08769, 0.1332, 0.1839, 0.0, 0.7162, 0.08333, 0.821, 0.04262, 0.7157, 0.0, 0.821, 0.2907, 0.7175, 0.2133, 0.7552, 0.3648, 0.7183, 0.8508, 0.8215, 0.7937, 0.7204, 0.6712, 0.8215, 0.7937, 0.8209, 0.6232, 0.7204, 0.6712, 1.0, 0.9572, 0.7552, 0.9686, 0.8213, 1.0, 0.7552, 0.3648, 1.0, 0.3762, 0.821, 0.2907, 0.8226, 0.5, 1.0, 0.3762, 0.7552, 0.3648, 1.0, 0.9572, 0.8215, 0.7937, 0.7552, 0.9686, 1.0, 0.2118, 1.0, 0.08333, 0.8223, 0.1667, 0.4499, 0.4573, -0.00241, 0.374, 0.01307, 0.5515, -0.00241, 0.9594, 0.4474, 0.8761, 0.01307, 0.7819, 0.002138, 0.08333, 0.4403, 0.04287, -0.002173, 0.0, 0.3609, 0.2167, 0.4403, 0.04287, 0.002138, 0.08333, 0.4485, 0.5833, 0.4499, 0.4573, 0.01307, 0.5515, 0.01307, 0.7819, 0.4518, 0.7086, -0.0004733, 0.6667, 0.4474, 0.8761, 0.4518, 0.7086, 0.01307, 0.7819, 0.5524, 0.9082, 0.4474, 0.8761, 0.4419, 1.0, 0.5555, 0.09694, 0.4403, 0.04287, 0.4743, 0.2002, 0.4419, 0.3333, 0.5522, 0.3106, 0.4743, 0.2002, 0.4499, 0.4573, 0.5522, 0.3106, 0.4419, 0.3333, 0.4485, 0.5833, 0.5572, 0.5408, 0.4499, 0.4573, 0.5522, 0.3106, 0.5833, 0.2086, 0.5555, 0.09694, 0.5572, 0.5408, 0.6407, 0.4078, 0.5522, 0.3106, 0.562, 0.7086, 0.6419, 0.6663, 0.5572, 0.5408, 0.7545, 0.9608, 0.6393, 0.8825, 0.6431, 1.0, 0.7216, 0.1373, 0.6423, 0.04047, 0.6402, 0.2086, 0.6407, 0.4078, 0.758, 0.2836, 0.6402, 0.2086, 0.7544, 0.7889, 0.6419, 0.6663, 0.6393, 0.8825, 0.8103, 0.1425, 0.7527, 0.0, 0.7216, 0.1373, 0.758, 0.2836, 0.8103, 0.1425, 0.7216, 0.1373, 0.7552, 0.4539, 1.0, 0.3333, 0.758, 0.2836, 0.758, 0.2836, 1.0, 0.2101, 0.8103, 0.1425, 1.0, 0.3333, 1.0, 0.2101, 0.758, 0.2836, 1.0, 0.8738, 0.7544, 0.7889, 0.7545, 0.9608, 0.005361, 0.1747, 0.09187, 0.1138, 0.00119, 0.03524, 0.1366, 0.5386, 0.0006739, 0.3404, -4.294e-05, 0.5458, 0.0006741, 0.9703, 0.1366, 0.7947, -2.926e-05, 0.749, 0.09187, 0.1138, 0.1653, 0.0, 0.00119, 0.03524, 0.166, 0.25, 0.09187, 0.1138, 0.005361, 0.1747, 0.1973, 0.1265, 0.1653, 0.0, 0.09187, 0.1138, 0.166, 0.25, 0.1973, 0.1265, 0.09187, 0.1138, 0.1589, 0.3698, 0.348, 0.2913, 0.166, 0.25, 0.1366, 0.5386, 0.3654, 0.4528, 0.1589, 0.3698, 0.1427, 0.6667, 0.3509, 0.6176, 0.1366, 0.5386, 0.3545, 0.7984, 0.1427, 0.6667, 0.1366, 0.7947, 0.3545, 0.7984, 0.3509, 0.6176, 0.1427, 0.6667, 0.4018, 0.0416, 0.3485, 0.0, 0.3447, 0.1247, 0.348, 0.2913, 0.4064, 0.1882, 0.3447, 0.1247, 0.3654, 0.4528, 0.4091, 0.2939, 0.348, 0.2913, 0.401, 0.6228, 0.4618, 0.4397, 0.3654, 0.4528, 0.4825, 0.8888, 0.4096, 0.7829, 0.3589, 0.9601, 0.4956, 0.1667, 0.4775, 0.04233, 0.4064, 0.1882, 0.4775, 0.291, 0.4956, 0.1667, 0.4064, 0.1882, 0.4785, 0.6198, 0.5205, 0.4845, 0.4618, 0.4397, 0.4825, 0.8888, 0.4748, 0.75, 0.4096, 0.7829, 0.6355, 0.9574, 0.4825, 0.8888, 0.4783, 1.0, 0.6355, 0.7085, 0.4785, 0.6198, 0.4748, 0.75, 0.634, 0.1667, 0.6289, 0.08333, 0.4956, 0.1667, 0.6355, 0.292, 0.634, 0.1667, 0.4956, 0.1667, 0.6344, 0.8333, 0.6355, 0.7085, 0.4825, 0.8888, 0.5205, 0.4845, 0.9998, 0.2893, 0.6355, 0.292, 1.0, 0.8819, 0.6344, 0.8333, 0.6355, 0.9574, 0.634, 0.1667, 1.0, 0.1244, 0.6289, 0.08333, 1.0, 0.4167, 0.9998, 0.2893, 0.5205, 0.4845, 0.9998, 0.2893, 1.0, 0.1244, 0.8687, 0.25, 1.0, 0.7087, 0.9999, 0.5291, 0.8685, 0.7097, 1.0, 0.8819, 1.0, 0.7087, 0.8685, 0.7097, 0.1839, 0.25, 0.001028, 0.1803, -0.0001992, 0.3737, 0.184, 0.3743, 0.001028, 0.1803, 0.1839, 0.25, 0.08769, 0.1332, 0.1966, 0.5444, 0.1681, 0.6667, 0.3356, 0.7114, 0.3537, 0.5833, 0.005854, 0.6742, 0.1681, 0.6667, 0.005213, 0.5379, 0.005213, 0.5379, 0.1966, 0.5444, 0.184, 0.3743, 0.184, 0.959, 0.1966, 0.7889, 0.001726, 0.798, 0.08769, 0.1332, 0.2105, 0.1382, 0.1839, 0.0, 0.1839, 0.25, 0.3213, 0.1317, 0.2105, 0.1382, 0.3537, 0.5833, 0.3547, 0.5, 0.1966, 0.5444, 0.342, 0.0, 0.1839, 0.0, 0.2105, 0.1382, 0.3213, 0.1317, 0.1966, 0.7889, 0.3547, 0.8333, 0.3356, 0.7114, 0.1839, 0.25, 0.184, 0.3743, 0.3422, 0.3728, 0.3417, 0.25, 0.3999, 0.04098, 0.3787, 0.1456, 0.4705, 0.1667, 0.4706, 0.04103, 0.3547, 0.5, 0.3422, 0.3728, 0.184, 0.3743, 0.184, 0.959, 0.3422, 0.9605, 0.3547, 0.8333, 0.3213, 0.1317, 0.3787, 0.1456, 0.342, 0.0, 0.3417, 0.25, 0.3787, 0.1456, 0.3213, 0.1317, 0.4005, 1.0, 0.4332, 0.9058, 0.3422, 0.9605, 0.3417, 0.25, 0.4044, 0.3124, 0.3787, 0.1456, 0.3356, 0.7114, 0.3994, 0.7104, 0.3537, 0.5833, 0.3547, 0.8333, 0.3994, 0.7104, 0.3356, 0.7114, 0.4705, 0.1667, 0.3787, 0.1456, 0.4044, 0.3124, 0.4706, 0.2923, 0.4714, 0.5425, 0.3537, 0.5833, 0.3994, 0.7104, 0.472, 0.7093, 0.3547, 0.5, 0.4714, 0.5425, 0.4044, 0.3124, 0.3994, 0.7104, 0.3547, 0.8333, 0.4332, 0.9058, 0.472, 0.7093, 0.7397, 0.0, 0.6245, 0.0, 0.6247, 0.1205, 0.7069, 0.13, 0.6247, 0.1205, 0.6245, 0.0, 0.4706, 0.04103, 0.4705, 0.1667, 0.6247, 0.1205, 0.4706, 0.04103, 0.4706, 0.2923, 0.6245, 0.25, 0.4705, 0.1667, 0.4706, 0.2923, 0.6509, 0.3857, 0.6245, 0.25, 0.472, 0.7093, 0.6242, 0.6667, 0.4714, 0.5425, 0.4714, 0.5425, 0.6243, 0.5436, 0.6509, 0.3857, 0.6509, 0.9476, 0.6243, 0.7897, 0.4332, 0.9058, 0.6245, 0.25, 0.7069, 0.13, 0.6247, 0.1205, 0.731, 0.5833, 0.7312, 0.5, 0.6243, 0.5436, 0.6242, 0.6667, 0.731, 0.5833, 0.6243, 0.5436, 0.6243, 0.7897, 0.7069, 0.713, 0.6242, 0.6667, 0.6243, 0.7897, 0.7312, 0.8333, 0.7069, 0.713, 0.6509, 0.9476, 0.7397, 1.0, 1.0, 1.0, 1.0, 0.8734, 0.7069, 0.713, 0.8211, 0.7304, 0.731, 0.5833, 0.7312, 0.8333, 0.8211, 0.7304, 0.7069, 0.713, 1.0, 0.08156, 0.8189, 0.1463, 0.7403, 0.292, 1.0, 0.2933, 1.0, 0.2933, 0.7403, 0.292, 0.6509, 0.3857, 1.0, 0.4599, 1.0, 0.4599, 0.7312, 0.5, 0.731, 0.5833, 1.0, 0.6682, 0.8211, 0.7304, 0.7312, 0.8333, 1.0, 0.8734, 1.0, 0.6682, 0.02646, 0.0412, 0.0, 0.0643, 0.0, 0.2153, 0.03487, 0.1667, 0.0, 1.0, 0.02437, 1.0, -0.002577, 0.8655, 0.2273, 0.8751, -0.002577, 0.8655, 0.02437, 1.0, 0.2257, 1.0, 0.02919, 0.2925, 0.03487, 0.1667, 0.0, 0.2153, 0.02723, 0.6667, 0.02772, 0.5445, 0.0, 0.6681, 0.0, 0.6681, 0.02772, 0.7888, 0.02723, 0.6667, 0.02772, 0.5445, 0.02723, 0.6667, 0.2239, 0.709, 0.2273, 0.5407, 0.2263, 0.3746, 0.2286, 0.217, 0.02919, 0.2925, 0.2273, 0.5407, 0.2263, 0.3746, -0.003344, 0.4684, 0.2273, 0.5407, 0.2239, 0.709, 0.5045, 0.6667, 0.5009, 0.524, 0.03487, 0.1667, 0.2286, 0.217, 0.2253, 0.0422, 0.5092, 0.03281, 0.5208, 0.2085, 0.5487, 0.2086, 0.5496, 0.04093, 0.2239, 0.709, 0.5009, 0.8094, 0.5045, 0.6667, 0.2253, 0.0422, 0.4878, 0.1259, 0.5092, 0.03281, 0.4866, 0.2921, 0.4878, 0.1259, 0.2286, 0.217, 0.515, 0.3616, 0.4866, 0.2921, 0.2263, 0.3746, 0.5009, 0.524, 0.515, 0.3616, 0.2263, 0.3746, 0.2273, 0.8751, 0.5084, 0.9891, 0.5009, 0.8094, 0.4878, 0.1259, 0.5208, 0.2085, 0.5092, 0.03281, 0.515, 0.3616, 0.5208, 0.2085, 0.4866, 0.2921, 0.55, 1.0, 0.5482, 0.8398, 0.5084, 0.9891, 0.5487, 0.2086, 0.5208, 0.2085, 0.515, 0.3616, 0.5488, 0.4152, 0.5045, 0.6667, 0.5009, 0.8094, 0.5482, 0.8398, 0.5492, 0.6213, 0.5009, 0.524, 0.5492, 0.6213, 0.5488, 0.4152, 0.5496, 0.04093, 0.5487, 0.2086, 0.6025, 0.2027, 0.6022, 0.08333, 0.6022, 0.08333, 0.6033, 0.0, 0.5496, 0.04093, 0.6025, 0.2027, 0.5487, 0.2086, 0.5488, 0.4152, 0.6027, 0.3627, 0.5492, 0.6213, 0.5482, 0.8398, 0.6035, 0.79, 0.604, 0.6667, 0.5488, 0.4152, 0.6035, 0.5433, 0.6027, 0.3627, 0.5492, 0.6213, 0.604, 0.6667, 0.6035, 0.5433, 0.6033, 0.0, 0.6022, 0.08333, 0.7162, 0.08333, 0.7157, 0.0, 0.6027, 0.9706, 0.6035, 0.79, 0.5482, 0.8398, 0.7552, 0.9686, 0.7183, 0.8508, 0.6027, 0.9706, 0.7175, 0.2133, 0.6025, 0.2027, 0.6027, 0.3627, 0.7552, 0.3648, 0.6025, 0.2027, 0.7162, 0.08333, 0.6022, 0.08333, 0.821, 0.04262, 0.7162, 0.08333, 0.7175, 0.2133, 0.8223, 0.1667, 0.6027, 0.3627, 0.7183, 0.4825, 0.7552, 0.3648, 0.604, 0.6667, 0.7204, 0.6712, 0.6035, 0.5433, 0.6035, 0.79, 0.7204, 0.6712, 0.604, 0.6667, 0.6035, 0.5433, 0.7204, 0.6712, 0.7183, 0.4825, 0.7183, 0.8508, 0.7204, 0.6712, 0.6035, 0.79, 0.7183, 0.4825, 0.7204, 0.6712, 0.8209, 0.6232, 0.8226, 0.5, 0.821, 0.2907, 0.8223, 0.1667, 0.7175, 0.2133, 0.8226, 0.5, 0.7552, 0.3648, 0.7183, 0.4825, 0.8209, 0.6232, 0.8215, 0.7937, 1.0, 0.7861, 1.0, 0.5877, 0.7183, 0.8508, 0.7552, 0.9686, 0.8215, 0.7937, 1.0, 0.08333, 1.0, 0.0, 0.821, 0.04262, 0.8223, 0.1667, 1.0, 0.08333, 0.821, 0.04262, 0.821, 0.2907, 1.0, 0.2118, 0.8223, 0.1667, 0.821, 0.2907, 1.0, 0.3762, 1.0, 0.2118, 0.8209, 0.6232, 1.0, 0.5877, 0.8226, 0.5, 0.02242, 0.1972, -0.00241, 0.374, 0.4419, 0.3333, 0.3609, 0.2167, 0.8226, 0.5, 1.0, 0.5877, 1.0, 0.3762, 1.0, 0.9572, 1.0, 0.7861, 0.8215, 0.7937, 0.02242, 0.1972, 0.3609, 0.2167, 0.002138, 0.08333, -0.00241, 0.9594, 0.4419, 1.0, 0.4474, 0.8761, 0.01307, 0.5515, -0.0004733, 0.6667, 0.4518, 0.7086, 0.4485, 0.5833, 0.4499, 0.4573, 0.4419, 0.3333, -0.00241, 0.374, 0.5572, 0.5408, 0.4485, 0.5833, 0.4518, 0.7086, 0.562, 0.7086, 0.3609, 0.2167, 0.4743, 0.2002, 0.4403, 0.04287, 0.4419, 0.3333, 0.4743, 0.2002, 0.3609, 0.2167, 0.5555, 0.09694, 0.5417, 0.0, 0.4403, 0.04287, 0.4743, 0.2002, 0.5522, 0.3106, 0.5555, 0.09694, 0.4499, 0.4573, 0.5572, 0.5408, 0.5522, 0.3106, 0.4518, 0.7086, 0.4474, 0.8761, 0.5524, 0.9082, 0.562, 0.7086, 0.5524, 0.9082, 0.5833, 1.0, 0.6431, 1.0, 0.6393, 0.8825, 0.5555, 0.09694, 0.5833, 0.2086, 0.6402, 0.2086, 0.6423, 0.04047, 0.6402, 0.2086, 0.5833, 0.2086, 0.5522, 0.3106, 0.6407, 0.4078, 0.562, 0.7086, 0.5524, 0.9082, 0.6393, 0.8825, 0.6419, 0.6663, 0.5572, 0.5408, 0.6419, 0.6663, 0.6407, 0.4078, 0.7552, 0.4539, 0.6407, 0.4078, 0.6419, 0.6663, 0.7557, 0.6218, 0.7216, 0.1373, 0.7527, 0.0, 0.6423, 0.04047, 0.6402, 0.2086, 0.758, 0.2836, 0.7216, 0.1373, 0.6407, 0.4078, 0.7552, 0.4539, 0.758, 0.2836, 1.0, 0.4595, 0.7552, 0.4539, 0.7557, 0.6218, 0.9995, 0.6246, 0.7544, 0.7889, 0.7557, 0.6218, 0.6419, 0.6663, 0.7545, 0.9608, 0.7544, 0.7889, 0.6393, 0.8825, 0.8103, 0.1425, 1.0, 0.03748, 0.7527, 0.0, 0.7544, 0.7889, 0.9995, 0.6246, 0.7557, 0.6218, 1.0, 1.0, 1.0, 0.8738, 0.7545, 0.9608, 1.0, 0.2101, 1.0, 0.03748, 0.8103, 0.1425, 0.7552, 0.4539, 1.0, 0.4595, 1.0, 0.3333, -4.294e-05, 0.5458, -2.926e-05, 0.749, 0.1427, 0.6667, 0.1366, 0.5386, 1.0, 0.8738, 0.9995, 0.6246, 0.7544, 0.7889, 0.005361, 0.1747, 0.0006739, 0.3404, 0.1589, 0.3698, 0.166, 0.25, -2.926e-05, 0.749, 0.1366, 0.7947, 0.1427, 0.6667, 0.1366, 0.5386, 0.1589, 0.3698, 0.0006739, 0.3404, 0.0006741, 0.9703, 0.1589, 0.9635, 0.1366, 0.7947, 0.1653, 0.0, 0.1973, 0.1265, 0.3447, 0.1247, 0.3485, 0.0, 0.3447, 0.1247, 0.1973, 0.1265, 0.166, 0.25, 0.348, 0.2913, 0.1366, 0.7947, 0.1589, 0.9635, 0.3589, 0.9601, 0.3545, 0.7984, 0.1589, 0.3698, 0.3654, 0.4528, 0.348, 0.2913, 0.1366, 0.5386, 0.3509, 0.6176, 0.3654, 0.4528, 0.3509, 0.6176, 0.3545, 0.7984, 0.4096, 0.7829, 0.401, 0.6228, 0.4064, 0.1882, 0.4018, 0.0416, 0.3447, 0.1247, 0.348, 0.2913, 0.4091, 0.2939, 0.4064, 0.1882, 0.3509, 0.6176, 0.401, 0.6228, 0.3654, 0.4528, 0.3589, 0.9601, 0.4023, 1.0, 0.4783, 1.0, 0.4825, 0.8888, 0.3589, 0.9601, 0.4096, 0.7829, 0.3545, 0.7984, 0.4775, 0.291, 0.4091, 0.2939, 0.3654, 0.4528, 0.4618, 0.4397, 0.4064, 0.1882, 0.4775, 0.04233, 0.4018, 0.0416, 0.4091, 0.2939, 0.4775, 0.291, 0.4064, 0.1882, 0.401, 0.6228, 0.4096, 0.7829, 0.4748, 0.75, 0.4785, 0.6198, 0.401, 0.6228, 0.4785, 0.6198, 0.4618, 0.4397, 0.6355, 0.292, 0.4775, 0.291, 0.4618, 0.4397, 0.5205, 0.4845, 0.6289, 0.08333, 0.6357, 0.0, 0.4775, 0.04233, 0.4956, 0.1667, 0.6289, 0.08333, 0.4775, 0.04233, 0.4775, 0.291, 0.6355, 0.292, 0.4956, 0.1667, 0.9999, 0.5291, 0.6348, 0.5407, 0.6355, 0.7085, 0.8685, 0.7097, 0.4785, 0.6198, 0.6348, 0.5407, 0.5205, 0.4845, 0.4785, 0.6198, 0.6355, 0.7085, 0.6348, 0.5407, 0.4825, 0.8888, 0.6355, 0.7085, 0.4748, 0.75, 0.6355, 0.9574, 0.6344, 0.8333, 0.4825, 0.8888, 1.0, 1.0, 1.0, 0.8819, 0.6355, 0.9574, 0.6289, 0.08333, 1.0, 0.0, 0.6357, 0.0, 0.6355, 0.292, 0.8687, 0.25, 0.634, 0.1667, 0.6355, 0.292, 0.9998, 0.2893, 0.8687, 0.25, 0.5205, 0.4845, 0.6348, 0.5407, 0.9999, 0.5291, 1.0, 0.4167, 0.6344, 0.8333, 0.8685, 0.7097, 0.6355, 0.7085, 0.6289, 0.08333, 1.0, 0.1244, 1.0, 0.0, 0.8687, 0.25, 1.0, 0.1244, 0.634, 0.1667, 0.6344, 0.8333, 1.0, 0.8819, 0.8685, 0.7097])
me_nurbscurve.materials.append(mat_water)
me_nurbscurve.update()

# ---- objects
ob_well = bpy.data.objects.new('Well', me_icosphere)
ob_water = bpy.data.objects.new('Water', me_nurbscurve)

# ---- transforms, parenting, visibility, modifiers, constraints
ob_well.location = (0.0, 0.0, 2.066)
ob_well.rotation_euler = (0.0, -0.0, 0.5027)
ob_well.scale = (0.3643, 0.3643, 0.3643)
ob_water.location = (-4.198, 0.0, 0.0)

# ---- collection membership
col_collection.objects.link(ob_well)
col_collection.objects.link(ob_water)

# ---- scene / render settings (as saved in the file)
scene.frame_start = 1; scene.frame_end = 250; scene.frame_set(1)
scene.render.engine = 'BLENDER_EEVEE_NEXT'
scene.cycles.sampling_pattern = 'TABULATED_SOBOL'
scene.cycles.use_light_tree = False
scene.view_settings.view_transform = 'Filmic'
bpy.context.view_layer.update()

# ---- added for rendering (the .blend has no active camera and no usable light): camera, sun
cam_auto = bpy.data.cameras.new('AutoCamera')
cam_auto.lens = 50.0
cam_auto.sensor_width = 36.0
cam_auto.clip_end = 1000.0
ob_auto_camera = bpy.data.objects.new('AutoCamera', cam_auto)
scene.collection.objects.link(ob_auto_camera)
ob_auto_camera.location = (4.25688, -5.10826, 4.58193)
ob_auto_camera.rotation_euler = (1.09748, -7.21219e-08, 0.694738)
scene.camera = ob_auto_camera
light_auto_sun = bpy.data.lights.new('AutoSun', 'SUN')
light_auto_sun.energy = 3.0
light_auto_sun.angle = 0.0523599
ob_auto_sun = bpy.data.objects.new('AutoSun', light_auto_sun)
scene.collection.objects.link(ob_auto_sun)
ob_auto_sun.rotation_euler = (0.872665, 0.174533, 0.523599)
bpy.context.view_layer.update()
